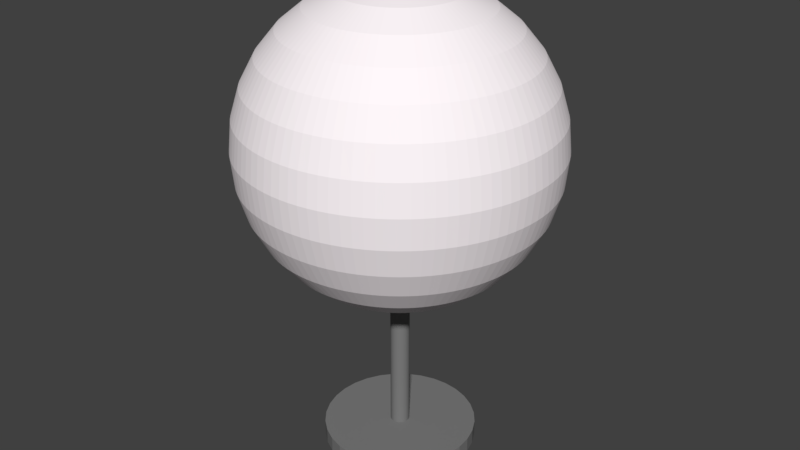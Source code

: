 # Source: light_fixture2.blend  (saved by Blender 2.78.0; exported with 4.5.12 LTS)
import bpy
from mathutils import Matrix  # noqa: F401  (used for matrix-valued properties, if any)

bpy.ops.wm.read_factory_settings(use_empty=True)
scene = bpy.context.scene
scene.name = 'Scene'

# ---- collections
col_collection_1 = bpy.data.collections.new('Collection 1'); scene.collection.children.link(col_collection_1)

# ---- materials (node trees are filled in below, after node groups)
mat_lightfixture_metal = bpy.data.materials.new('lightfixture_metal')
mat_lightfixture_metal.alpha_threshold = 0.0
mat_lightfixture_metal.use_transparent_shadow = False
mat_lightfixture_metal.diffuse_color = (0.2079, 0.2079, 0.2079, 1.0)
mat_lightfixture_metal.specular_color = (1.0, 0.9626, 0.9335)
mat_lightfixture_metal.roughness = 0.5
mat_lightfixture_metal.specular_intensity = 0.5895
mat_lightfixture_metal.line_color = (0.0, 0.0, 0.0, 1.0)
mat_lightfixture_glass = bpy.data.materials.new('lightfixture_glass')
mat_lightfixture_glass.alpha_threshold = 0.0
mat_lightfixture_glass.use_transparent_shadow = False
mat_lightfixture_glass.diffuse_color = (1.0, 0.9335, 0.9626, 1.0)
mat_lightfixture_glass.roughness = 0.5
mat_lightfixture_glass.specular_intensity = 0.9895

# ---- material node trees

# ---- world
world_world = bpy.data.worlds.new('World'); scene.world = world_world
world_world.color = (0.05088, 0.05088, 0.05088)
world_world.use_sun_shadow = False
world_world.sun_shadow_jitter_overblur = 0.0
world_world.cycles.sampling_method = 'MANUAL'

# ---- meshes
me_cylinder_001 = bpy.data.meshes.new('Cylinder.001')
me_cylinder_001.from_pydata([(0.0, 1.0, -1.0), (0.0, 1.0, 1.0), (0.1951, 0.9808, -1.0), (0.1951, 0.9808, 1.0), (0.3827, 0.9239, -1.0), (0.3827, 0.9239, 1.0), (0.5556, 0.8315, -1.0), (0.5556, 0.8315, 1.0), (0.7071, 0.7071, -1.0), (0.7071, 0.7071, 1.0), (0.8315, 0.5556, -1.0), (0.8315, 0.5556, 1.0), (0.9239, 0.3827, -1.0), (0.9239, 0.3827, 1.0), (0.9808, 0.1951, -1.0), (0.9808, 0.1951, 1.0), (1.0, 7.55e-08, -1.0), (1.0, 7.55e-08, 1.0), (0.9808, -0.1951, -1.0), (0.9808, -0.1951, 1.0), (0.9239, -0.3827, -1.0), (0.9239, -0.3827, 1.0), (0.8315, -0.5556, -1.0), (0.8315, -0.5556, 1.0), (0.7071, -0.7071, -1.0), (0.7071, -0.7071, 1.0), (0.5556, -0.8315, -1.0), (0.5556, -0.8315, 1.0), (0.3827, -0.9239, -1.0), (0.3827, -0.9239, 1.0), (0.1951, -0.9808, -1.0), (0.1951, -0.9808, 1.0), (-3.258e-07, -1.0, -1.0), (-3.258e-07, -1.0, 1.0), (-0.1951, -0.9808, -1.0), (-0.1951, -0.9808, 1.0), (-0.3827, -0.9239, -1.0), (-0.3827, -0.9239, 1.0), (-0.5556, -0.8315, -1.0), (-0.5556, -0.8315, 1.0), (-0.7071, -0.7071, -1.0), (-0.7071, -0.7071, 1.0), (-0.8315, -0.5556, -1.0), (-0.8315, -0.5556, 1.0), (-0.9239, -0.3827, -1.0), (-0.9239, -0.3827, 1.0), (-0.9808, -0.1951, -1.0), (-0.9808, -0.1951, 1.0), (-1.0, 9.656e-07, -1.0), (-1.0, 9.656e-07, 1.0), (-0.9808, 0.1951, -1.0), (-0.9808, 0.1951, 1.0), (-0.9239, 0.3827, -1.0), (-0.9239, 0.3827, 1.0), (-0.8315, 0.5556, -1.0), (-0.8315, 0.5556, 1.0), (-0.7071, 0.7071, -1.0), (-0.7071, 0.7071, 1.0), (-0.5556, 0.8315, -1.0), (-0.5556, 0.8315, 1.0), (-0.3827, 0.9239, -1.0), (-0.3827, 0.9239, 1.0), (-0.1951, 0.9808, -1.0), (-0.1951, 0.9808, 1.0)], [], [(0, 1, 3, 2), (2, 3, 5, 4), (4, 5, 7, 6), (6, 7, 9, 8), (8, 9, 11, 10), (10, 11, 13, 12), (12, 13, 15, 14), (14, 15, 17, 16), (16, 17, 19, 18), (18, 19, 21, 20), (20, 21, 23, 22), (22, 23, 25, 24), (24, 25, 27, 26), (26, 27, 29, 28), (28, 29, 31, 30), (30, 31, 33, 32), (32, 33, 35, 34), (34, 35, 37, 36), (36, 37, 39, 38), (38, 39, 41, 40), (40, 41, 43, 42), (42, 43, 45, 44), (44, 45, 47, 46), (46, 47, 49, 48), (48, 49, 51, 50), (50, 51, 53, 52), (52, 53, 55, 54), (54, 55, 57, 56), (56, 57, 59, 58), (58, 59, 61, 60), (3, 1, 63, 61, 59, 57, 55, 53, 51, 49, 47, 45, 43, 41, 39, 37, 35, 33, 31, 29, 27, 25, 23, 21, 19, 17, 15, 13, 11, 9, 7, 5), (60, 61, 63, 62), (62, 63, 1, 0), (0, 2, 4, 6, 8, 10, 12, 14, 16, 18, 20, 22, 24, 26, 28, 30, 32, 34, 36, 38, 40, 42, 44, 46, 48, 50, 52, 54, 56, 58, 60, 62)])
me_cylinder_001.materials.append(mat_lightfixture_metal)
me_cylinder_001.use_remesh_preserve_volume = False
me_cylinder_001.use_remesh_preserve_attributes = False
me_cylinder_001.use_mirror_vertex_groups = False
me_cylinder_001.update()
me_cylinder = bpy.data.meshes.new('Cylinder')
me_cylinder.from_pydata([(0.0, 1.0, -1.0), (0.0, 1.0, 1.0), (0.1951, 0.9808, -1.0), (0.1951, 0.9808, 1.0), (0.3827, 0.9239, -1.0), (0.3827, 0.9239, 1.0), (0.5556, 0.8315, -1.0), (0.5556, 0.8315, 1.0), (0.7071, 0.7071, -1.0), (0.7071, 0.7071, 1.0), (0.8315, 0.5556, -1.0), (0.8315, 0.5556, 1.0), (0.9239, 0.3827, -1.0), (0.9239, 0.3827, 1.0), (0.9808, 0.1951, -1.0), (0.9808, 0.1951, 1.0), (1.0, 7.55e-08, -1.0), (1.0, 7.55e-08, 1.0), (0.9808, -0.1951, -1.0), (0.9808, -0.1951, 1.0), (0.9239, -0.3827, -1.0), (0.9239, -0.3827, 1.0), (0.8315, -0.5556, -1.0), (0.8315, -0.5556, 1.0), (0.7071, -0.7071, -1.0), (0.7071, -0.7071, 1.0), (0.5556, -0.8315, -1.0), (0.5556, -0.8315, 1.0), (0.3827, -0.9239, -1.0), (0.3827, -0.9239, 1.0), (0.1951, -0.9808, -1.0), (0.1951, -0.9808, 1.0), (-3.258e-07, -1.0, -1.0), (-3.258e-07, -1.0, 1.0), (-0.1951, -0.9808, -1.0), (-0.1951, -0.9808, 1.0), (-0.3827, -0.9239, -1.0), (-0.3827, -0.9239, 1.0), (-0.5556, -0.8315, -1.0), (-0.5556, -0.8315, 1.0), (-0.7071, -0.7071, -1.0), (-0.7071, -0.7071, 1.0), (-0.8315, -0.5556, -1.0), (-0.8315, -0.5556, 1.0), (-0.9239, -0.3827, -1.0), (-0.9239, -0.3827, 1.0), (-0.9808, -0.1951, -1.0), (-0.9808, -0.1951, 1.0), (-1.0, 9.656e-07, -1.0), (-1.0, 9.656e-07, 1.0), (-0.9808, 0.1951, -1.0), (-0.9808, 0.1951, 1.0), (-0.9239, 0.3827, -1.0), (-0.9239, 0.3827, 1.0), (-0.8315, 0.5556, -1.0), (-0.8315, 0.5556, 1.0), (-0.7071, 0.7071, -1.0), (-0.7071, 0.7071, 1.0), (-0.5556, 0.8315, -1.0), (-0.5556, 0.8315, 1.0), (-0.3827, 0.9239, -1.0), (-0.3827, 0.9239, 1.0), (-0.1951, 0.9808, -1.0), (-0.1951, 0.9808, 1.0)], [], [(0, 1, 3, 2), (2, 3, 5, 4), (4, 5, 7, 6), (6, 7, 9, 8), (8, 9, 11, 10), (10, 11, 13, 12), (12, 13, 15, 14), (14, 15, 17, 16), (16, 17, 19, 18), (18, 19, 21, 20), (20, 21, 23, 22), (22, 23, 25, 24), (24, 25, 27, 26), (26, 27, 29, 28), (28, 29, 31, 30), (30, 31, 33, 32), (32, 33, 35, 34), (34, 35, 37, 36), (36, 37, 39, 38), (38, 39, 41, 40), (40, 41, 43, 42), (42, 43, 45, 44), (44, 45, 47, 46), (46, 47, 49, 48), (48, 49, 51, 50), (50, 51, 53, 52), (52, 53, 55, 54), (54, 55, 57, 56), (56, 57, 59, 58), (58, 59, 61, 60), (3, 1, 63, 61, 59, 57, 55, 53, 51, 49, 47, 45, 43, 41, 39, 37, 35, 33, 31, 29, 27, 25, 23, 21, 19, 17, 15, 13, 11, 9, 7, 5), (60, 61, 63, 62), (62, 63, 1, 0), (0, 2, 4, 6, 8, 10, 12, 14, 16, 18, 20, 22, 24, 26, 28, 30, 32, 34, 36, 38, 40, 42, 44, 46, 48, 50, 52, 54, 56, 58, 60, 62)])
me_cylinder.materials.append(mat_lightfixture_metal)
me_cylinder.use_remesh_preserve_volume = False
me_cylinder.use_remesh_preserve_attributes = False
me_cylinder.use_mirror_vertex_groups = False
me_cylinder.update()
me_sphere_001 = bpy.data.meshes.new('Sphere.001')
me_sphere_001.from_pydata([(0.0, 0.3827, 0.9239), (0.0, 0.5556, -0.8315), (0.0, 0.3827, -0.9239), (0.01225, 0.1947, 0.9808), (0.02403, 0.3819, 0.9239), (0.03488, 0.5545, 0.8315), (0.0444, 0.7057, 0.7071), (0.05221, 0.8298, 0.5556), (0.05801, 0.9221, 0.3827), (0.06158, 0.9788, 0.1951), (0.06279, 0.998, 7.55e-08), (0.06158, 0.9788, -0.1951), (0.05801, 0.9221, -0.3827), (0.05221, 0.8298, -0.5556), (0.0444, 0.7057, -0.7071), (0.03488, 0.5545, -0.8315), (0.02403, 0.3819, -0.9239), (0.01225, 0.1947, -0.9808), (0.02445, 0.1936, 0.9808), (0.04796, 0.3797, 0.9239), (0.06963, 0.5512, 0.8315), (0.08862, 0.7015, 0.7071), (0.1042, 0.8249, 0.5556), (0.1158, 0.9166, 0.3827), (0.1229, 0.9731, 0.1951), (0.1253, 0.9921, 7.55e-08), (0.1229, 0.9731, -0.1951), (0.1158, 0.9166, -0.3827), (0.1042, 0.8249, -0.5556), (0.08862, 0.7015, -0.7071), (0.06963, 0.5512, -0.8315), (0.04796, 0.3797, -0.9239), (0.02445, 0.1936, -0.9808), (0.03656, 0.1916, 0.9808), (0.07171, 0.3759, 0.9239), (0.1041, 0.5457, 0.8315), (0.1325, 0.6946, 0.7071), (0.1558, 0.8167, 0.5556), (0.1731, 0.9075, 0.3827), (0.1838, 0.9634, 0.1951), (0.1874, 0.9823, 7.55e-08), (0.1838, 0.9634, -0.1951), (0.1731, 0.9075, -0.3827), (0.1558, 0.8167, -0.5556), (0.1325, 0.6946, -0.7071), (0.1041, 0.5457, -0.8315), (0.07171, 0.3759, -0.9239), (0.03656, 0.1916, -0.9808), (0.04852, 0.189, 0.9808), (0.09517, 0.3707, 0.9239), (0.1382, 0.5381, 0.8315), (0.1759, 0.6849, 0.7071), (0.2068, 0.8053, 0.5556), (0.2298, 0.8949, 0.3827), (0.2439, 0.95, 0.1951), (0.2487, 0.9686, 7.55e-08), (0.2439, 0.95, -0.1951), (0.2298, 0.8949, -0.3827), (0.2068, 0.8053, -0.5556), (0.1759, 0.6849, -0.7071), (0.1382, 0.5381, -0.8315), (0.09517, 0.3707, -0.9239), (0.04852, 0.189, -0.9808), (0.06029, 0.1855, 0.9808), (0.1183, 0.364, 0.9239), (0.1717, 0.5284, 0.8315), (0.2185, 0.6725, 0.7071), (0.2569, 0.7908, 0.5556), (0.2855, 0.8787, 0.3827), (0.3031, 0.9328, 0.1951), (0.309, 0.9511, 7.55e-08), (0.3031, 0.9328, -0.1951), (0.2855, 0.8787, -0.3827), (0.2569, 0.7908, -0.5556), (0.2185, 0.6725, -0.7071), (0.1717, 0.5284, -0.8315), (0.1183, 0.364, -0.9239), (0.06029, 0.1855, -0.9808), (0.07182, 0.1814, 0.9808), (0.1409, 0.3558, 0.9239), (0.2045, 0.5166, 0.8315), (0.2603, 0.6575, 0.7071), (0.3061, 0.7731, 0.5556), (0.3401, 0.859, 0.3827), (0.3611, 0.9119, 0.1951), (0.3681, 0.9298, 7.55e-08), (0.3611, 0.9119, -0.1951), (0.3401, 0.859, -0.3827), (0.3061, 0.7731, -0.5556), (0.2603, 0.6575, -0.7071), (0.2045, 0.5166, -0.8315), (0.1409, 0.3558, -0.9239), (0.07182, 0.1814, -0.9808), (0.08307, 0.1765, 0.9808), (0.1629, 0.3463, 0.9239), (0.2366, 0.5027, 0.8315), (0.3011, 0.6398, 0.7071), (0.354, 0.7523, 0.5556), (0.3934, 0.836, 0.3827), (0.4176, 0.8874, 0.1951), (0.4258, 0.9048, 7.55e-08), (0.4176, 0.8874, -0.1951), (0.3934, 0.836, -0.3827), (0.354, 0.7523, -0.5556), (0.3011, 0.6398, -0.7071), (0.2366, 0.5027, -0.8315), (0.1629, 0.3463, -0.9239), (0.08307, 0.1765, -0.9808), (0.09399, 0.171, 0.9808), (0.1844, 0.3353, 0.9239), (0.2676, 0.4868, 0.8315), (0.3407, 0.6196, 0.7071), (0.4006, 0.7286, 0.5556), (0.4451, 0.8096, 0.3827), (0.4725, 0.8595, 0.1951), (0.4818, 0.8763, 7.55e-08), (0.4725, 0.8595, -0.1951), (0.4451, 0.8096, -0.3827), (0.4006, 0.7286, -0.5556), (0.3407, 0.6196, -0.7071), (0.2676, 0.4868, -0.8315), (0.1844, 0.3353, -0.9239), (0.09399, 0.171, -0.9808), (0.1045, 0.1647, 0.9808), (0.2051, 0.3231, 0.9239), (0.2977, 0.4691, 0.8315), (0.3789, 0.597, 0.7071), (0.4455, 0.702, 0.5556), (0.495, 0.7801, 0.3827), (0.5255, 0.8281, 0.1951), (0.5358, 0.8443, 7.55e-08), (0.5255, 0.8281, -0.1951), (0.495, 0.7801, -0.3827), (0.4455, 0.702, -0.5556), (0.3789, 0.597, -0.7071), (0.2977, 0.4691, -0.8315), (0.2051, 0.3231, -0.9239), (0.1045, 0.1647, -0.9808), (0.1147, 0.1578, 0.9808), (0.2249, 0.3096, 0.9239), (0.3266, 0.4495, 0.8315), (0.4156, 0.5721, 0.7071), (0.4887, 0.6727, 0.5556), (0.543, 0.7474, 0.3827), (0.5765, 0.7935, 0.1951), (0.5878, 0.809, 7.55e-08), (0.5765, 0.7935, -0.1951), (0.543, 0.7474, -0.3827), (0.4887, 0.6727, -0.5556), (0.4156, 0.5721, -0.7071), (0.3266, 0.4495, -0.8315), (0.2249, 0.3096, -0.9239), (0.1147, 0.1578, -0.9808), (0.1244, 0.1503, 0.9808), (0.2439, 0.2949, 0.9239), (0.3541, 0.4281, 0.8315), (0.4507, 0.5448, 0.7071), (0.53, 0.6407, 0.5556), (0.5889, 0.7119, 0.3827), (0.6252, 0.7557, 0.1951), (0.6374, 0.7705, 7.55e-08), (0.6252, 0.7557, -0.1951), (0.5889, 0.7119, -0.3827), (0.53, 0.6407, -0.5556), (0.4507, 0.5448, -0.7071), (0.3541, 0.4281, -0.8315), (0.2439, 0.2949, -0.9239), (0.1244, 0.1503, -0.9808), (0.1335, 0.1422, 0.9808), (0.262, 0.279, 0.9239), (0.3803, 0.405, 0.8315), (0.484, 0.5155, 0.7071), (0.5692, 0.6061, 0.5556), (0.6324, 0.6735, 0.3827), (0.6714, 0.715, 0.1951), (0.6845, 0.729, 7.55e-08), (0.6714, 0.715, -0.1951), (0.6324, 0.6735, -0.3827), (0.5692, 0.6061, -0.5556), (0.484, 0.5155, -0.7071), (0.3803, 0.405, -0.8315), (0.262, 0.279, -0.9239), (0.1335, 0.1422, -0.9808), (0.1422, 0.1335, 0.9808), (0.279, 0.262, 0.9239), (0.405, 0.3803, 0.8315), (0.5155, 0.484, 0.7071), (0.6061, 0.5692, 0.5556), (0.6735, 0.6324, 0.3827), (0.715, 0.6714, 0.1951), (0.729, 0.6845, 7.55e-08), (0.715, 0.6714, -0.1951), (0.6735, 0.6324, -0.3827), (0.6061, 0.5692, -0.5556), (0.5155, 0.484, -0.7071), (0.405, 0.3803, -0.8315), (0.279, 0.262, -0.9239), (0.1422, 0.1335, -0.9808), (0.1503, 0.1244, 0.9808), (0.2949, 0.2439, 0.9239), (0.4281, 0.3541, 0.8315), (0.5448, 0.4507, 0.7071), (0.6407, 0.53, 0.5556), (0.7119, 0.5889, 0.3827), (0.7557, 0.6252, 0.1951), (0.7705, 0.6374, 7.55e-08), (0.7557, 0.6252, -0.1951), (0.7119, 0.5889, -0.3827), (0.6407, 0.53, -0.5556), (0.5448, 0.4507, -0.7071), (0.4281, 0.3541, -0.8315), (0.2949, 0.2439, -0.9239), (0.1503, 0.1244, -0.9808), (0.1578, 0.1147, 0.9808), (0.3096, 0.2249, 0.9239), (0.4495, 0.3266, 0.8315), (0.5721, 0.4156, 0.7071), (0.6727, 0.4887, 0.5556), (0.7474, 0.543, 0.3827), (0.7935, 0.5765, 0.1951), (0.809, 0.5878, 7.55e-08), (0.7935, 0.5765, -0.1951), (0.7474, 0.543, -0.3827), (0.6727, 0.4887, -0.5556), (0.5721, 0.4156, -0.7071), (0.4495, 0.3266, -0.8315), (0.3096, 0.2249, -0.9239), (0.1578, 0.1147, -0.9808), (0.1647, 0.1045, 0.9808), (0.3231, 0.2051, 0.9239), (0.4691, 0.2977, 0.8315), (0.597, 0.3789, 0.7071), (0.702, 0.4455, 0.5556), (0.7801, 0.495, 0.3827), (0.8281, 0.5255, 0.1951), (0.8443, 0.5358, 7.55e-08), (0.8281, 0.5255, -0.1951), (0.7801, 0.495, -0.3827), (0.702, 0.4455, -0.5556), (0.597, 0.3789, -0.7071), (0.4691, 0.2977, -0.8315), (0.3231, 0.2051, -0.9239), (0.1647, 0.1045, -0.9808), (0.0, -3.258e-07, -1.0), (0.171, 0.09399, 0.9808), (0.3353, 0.1844, 0.9239), (0.4869, 0.2676, 0.8315), (0.6196, 0.3407, 0.7071), (0.7286, 0.4006, 0.5556), (0.8096, 0.4451, 0.3827), (0.8595, 0.4725, 0.1951), (0.8763, 0.4818, 7.55e-08), (0.8595, 0.4725, -0.1951), (0.8096, 0.4451, -0.3827), (0.7286, 0.4006, -0.5556), (0.6196, 0.3407, -0.7071), (0.4869, 0.2676, -0.8315), (0.3353, 0.1844, -0.9239), (0.171, 0.09399, -0.9808), (0.1765, 0.08307, 0.9808), (0.3463, 0.1629, 0.9239), (0.5027, 0.2366, 0.8315), (0.6398, 0.3011, 0.7071), (0.7523, 0.354, 0.5556), (0.836, 0.3934, 0.3827), (0.8874, 0.4176, 0.1951), (0.9048, 0.4258, 7.55e-08), (0.8874, 0.4176, -0.1951), (0.836, 0.3934, -0.3827), (0.7523, 0.354, -0.5556), (0.6398, 0.3011, -0.7071), (0.5027, 0.2366, -0.8315), (0.3463, 0.1629, -0.9239), (0.1765, 0.08307, -0.9808), (0.1814, 0.07182, 0.9808), (0.3558, 0.1409, 0.9239), (0.5166, 0.2045, 0.8315), (0.6575, 0.2603, 0.7071), (0.7731, 0.3061, 0.5556), (0.859, 0.3401, 0.3827), (0.9119, 0.3611, 0.1951), (0.9298, 0.3681, 7.55e-08), (0.9119, 0.3611, -0.1951), (0.859, 0.3401, -0.3827), (0.7731, 0.3061, -0.5556), (0.6575, 0.2603, -0.7071), (0.5166, 0.2045, -0.8315), (0.3558, 0.1409, -0.9239), (0.1814, 0.07182, -0.9808), (0.1855, 0.06029, 0.9808), (0.364, 0.1183, 0.9239), (0.5284, 0.1717, 0.8315), (0.6725, 0.2185, 0.7071), (0.7908, 0.2569, 0.5556), (0.8787, 0.2855, 0.3827), (0.9328, 0.3031, 0.1951), (0.9511, 0.309, 7.55e-08), (0.9328, 0.3031, -0.1951), (0.8787, 0.2855, -0.3827), (0.7908, 0.2569, -0.5556), (0.6725, 0.2185, -0.7071), (0.5284, 0.1717, -0.8315), (0.364, 0.1183, -0.9239), (0.1855, 0.06029, -0.9808), (0.189, 0.04852, 0.9808), (0.3707, 0.09517, 0.9239), (0.5381, 0.1382, 0.8315), (0.6849, 0.1759, 0.7071), (0.8053, 0.2068, 0.5556), (0.8949, 0.2298, 0.3827), (0.95, 0.2439, 0.1951), (0.9686, 0.2487, 7.55e-08), (0.95, 0.2439, -0.1951), (0.8949, 0.2298, -0.3827), (0.8053, 0.2068, -0.5556), (0.6849, 0.1759, -0.7071), (0.5381, 0.1382, -0.8315), (0.3707, 0.09517, -0.9239), (0.189, 0.04852, -0.9808), (0.1916, 0.03656, 0.9808), (0.3759, 0.07171, 0.9239), (0.5457, 0.1041, 0.8315), (0.6946, 0.1325, 0.7071), (0.8167, 0.1558, 0.5556), (0.9075, 0.1731, 0.3827), (0.9634, 0.1838, 0.1951), (0.9823, 0.1874, 7.55e-08), (0.9634, 0.1838, -0.1951), (0.9075, 0.1731, -0.3827), (0.8167, 0.1558, -0.5556), (0.6946, 0.1325, -0.7071), (0.5457, 0.1041, -0.8315), (0.3759, 0.07171, -0.9239), (0.1916, 0.03656, -0.9808), (0.1936, 0.02445, 0.9808), (0.3797, 0.04796, 0.9239), (0.5512, 0.06963, 0.8315), (0.7015, 0.08862, 0.7071), (0.8249, 0.1042, 0.5556), (0.9166, 0.1158, 0.3827), (0.9731, 0.1229, 0.1951), (0.9921, 0.1253, 7.55e-08), (0.9731, 0.1229, -0.1951), (0.9166, 0.1158, -0.3827), (0.8249, 0.1042, -0.5556), (0.7015, 0.08862, -0.7071), (0.5512, 0.06963, -0.8315), (0.3797, 0.04796, -0.9239), (0.1936, 0.02445, -0.9808), (0.1947, 0.01225, 0.9808), (0.3819, 0.02403, 0.9239), (0.5545, 0.03488, 0.8315), (0.7057, 0.0444, 0.7071), (0.8298, 0.05221, 0.5556), (0.9221, 0.05801, 0.3827), (0.9788, 0.06158, 0.1951), (0.998, 0.06279, 7.55e-08), (0.9788, 0.06158, -0.1951), (0.9221, 0.05801, -0.3827), (0.8298, 0.05221, -0.5556), (0.7057, 0.0444, -0.7071), (0.5545, 0.03488, -0.8315), (0.3819, 0.02403, -0.9239), (0.1947, 0.01225, -0.9808), (0.1951, -2.959e-07, 0.9808), (0.3827, -3.564e-07, 0.9239), (0.5556, -3.247e-07, 0.8315), (0.7071, -2.093e-07, 0.7071), (0.8315, -1.869e-07, 0.5556), (0.9239, -2.018e-07, 0.3827), (0.9808, -1.832e-07, 0.1951), (1.0, -9.75e-08, 7.55e-08), (0.9808, -2.502e-07, -0.1951), (0.9239, -2.614e-07, -0.3827), (0.8315, -1.869e-07, -0.5556), (0.7071, -2.093e-07, -0.7071), (0.5556, -3.471e-07, -0.8315), (0.3827, -3.192e-07, -0.9239), (0.1951, -2.903e-07, -0.9808), (0.1947, -0.01225, 0.9808), (0.3819, -0.02403, 0.9239), (0.5545, -0.03488, 0.8315), (0.7057, -0.0444, 0.7071), (0.8298, -0.05221, 0.5556), (0.9221, -0.05801, 0.3827), (0.9788, -0.06158, 0.1951), (0.998, -0.06279, 7.55e-08), (0.9788, -0.06158, -0.1951), (0.9221, -0.05801, -0.3827), (0.8298, -0.05221, -0.5556), (0.7057, -0.0444, -0.7071), (0.5545, -0.03488, -0.8315), (0.3819, -0.02403, -0.9239), (0.1947, -0.01225, -0.9808), (0.1936, -0.02445, 0.9808), (0.3797, -0.04796, 0.9239), (0.5512, -0.06963, 0.8315), (0.7015, -0.08862, 0.7071), (0.8249, -0.1042, 0.5556), (0.9166, -0.1158, 0.3827), (0.9731, -0.1229, 0.1951), (0.9921, -0.1253, 7.55e-08), (0.9731, -0.1229, -0.1951), (0.9166, -0.1158, -0.3827), (0.8249, -0.1042, -0.5556), (0.7015, -0.08862, -0.7071), (0.5512, -0.06963, -0.8315), (0.3797, -0.04796, -0.9239), (0.1936, -0.02445, -0.9808), (0.1916, -0.03656, 0.9808), (0.3759, -0.07171, 0.9239), (0.5457, -0.1041, 0.8315), (0.6946, -0.1325, 0.7071), (0.8167, -0.1558, 0.5556), (0.9075, -0.1731, 0.3827), (0.9634, -0.1838, 0.1951), (0.9823, -0.1874, 7.55e-08), (0.9634, -0.1838, -0.1951), (0.9075, -0.1731, -0.3827), (0.8167, -0.1558, -0.5556), (0.6946, -0.1325, -0.7071), (0.5457, -0.1041, -0.8315), (0.3759, -0.07171, -0.9239), (0.1916, -0.03656, -0.9808), (0.189, -0.04852, 0.9808), (0.3707, -0.09517, 0.9239), (0.5381, -0.1382, 0.8315), (0.6849, -0.1759, 0.7071), (0.8053, -0.2068, 0.5556), (0.8949, -0.2298, 0.3827), (0.95, -0.2439, 0.1951), (0.9686, -0.2487, 7.55e-08), (0.95, -0.2439, -0.1951), (0.8949, -0.2298, -0.3827), (0.8053, -0.2068, -0.5556), (0.6849, -0.1759, -0.7071), (0.5381, -0.1382, -0.8315), (0.3707, -0.09517, -0.9239), (0.189, -0.04852, -0.9808), (0.1855, -0.06029, 0.9808), (0.364, -0.1183, 0.9239), (0.5284, -0.1717, 0.8315), (0.6725, -0.2185, 0.7071), (0.7908, -0.2569, 0.5556), (0.8787, -0.2855, 0.3827), (0.9328, -0.3031, 0.1951), (0.9511, -0.309, 7.55e-08), (0.9328, -0.3031, -0.1951), (0.8787, -0.2855, -0.3827), (0.7908, -0.2569, -0.5556), (0.6725, -0.2185, -0.7071), (0.5284, -0.1717, -0.8315), (0.364, -0.1183, -0.9239), (0.1855, -0.06029, -0.9808), (0.1814, -0.07182, 0.9808), (0.3558, -0.1409, 0.9239), (0.5166, -0.2045, 0.8315), (0.6575, -0.2603, 0.7071), (0.7731, -0.3061, 0.5556), (0.859, -0.3401, 0.3827), (0.9119, -0.3611, 0.1951), (0.9298, -0.3681, 7.55e-08), (0.9119, -0.3611, -0.1951), (0.859, -0.3401, -0.3827), (0.7731, -0.3061, -0.5556), (0.6575, -0.2603, -0.7071), (0.5166, -0.2045, -0.8315), (0.3558, -0.1409, -0.9239), (0.1814, -0.07182, -0.9808), (0.1765, -0.08307, 0.9808), (0.3463, -0.1629, 0.9239), (0.5027, -0.2366, 0.8315), (0.6398, -0.3011, 0.7071), (0.7523, -0.354, 0.5556), (0.836, -0.3934, 0.3827), (0.8874, -0.4176, 0.1951), (0.9048, -0.4258, 7.55e-08), (0.8874, -0.4176, -0.1951), (0.836, -0.3934, -0.3827), (0.7523, -0.354, -0.5556), (0.6398, -0.3011, -0.7071), (0.5027, -0.2366, -0.8315), (0.3463, -0.1629, -0.9239), (0.1765, -0.08307, -0.9808), (0.171, -0.09399, 0.9808), (0.3353, -0.1844, 0.9239), (0.4869, -0.2676, 0.8315), (0.6196, -0.3407, 0.7071), (0.7286, -0.4006, 0.5556), (0.8096, -0.4451, 0.3827), (0.8595, -0.4725, 0.1951), (0.8763, -0.4818, 7.55e-08), (0.8595, -0.4725, -0.1951), (0.8096, -0.4451, -0.3827), (0.7286, -0.4006, -0.5556), (0.6196, -0.3407, -0.7071), (0.4868, -0.2676, -0.8315), (0.3353, -0.1844, -0.9239), (0.171, -0.09399, -0.9808), (0.1647, -0.1045, 0.9808), (0.3231, -0.2051, 0.9239), (0.4691, -0.2977, 0.8315), (0.597, -0.3789, 0.7071), (0.702, -0.4455, 0.5556), (0.7801, -0.495, 0.3827), (0.8281, -0.5255, 0.1951), (0.8443, -0.5358, 7.55e-08), (0.8281, -0.5255, -0.1951), (0.7801, -0.495, -0.3827), (0.702, -0.4455, -0.5556), (0.597, -0.3789, -0.7071), (0.4691, -0.2977, -0.8315), (0.3231, -0.2051, -0.9239), (0.1647, -0.1045, -0.9808), (0.1578, -0.1147, 0.9808), (0.3096, -0.2249, 0.9239), (0.4495, -0.3266, 0.8315), (0.5721, -0.4156, 0.7071), (0.6727, -0.4887, 0.5556), (0.7474, -0.543, 0.3827), (0.7935, -0.5765, 0.1951), (0.809, -0.5878, 7.55e-08), (0.7935, -0.5765, -0.1951), (0.7474, -0.543, -0.3827), (0.6727, -0.4887, -0.5556), (0.5721, -0.4156, -0.7071), (0.4495, -0.3266, -0.8315), (0.3096, -0.2249, -0.9239), (0.1578, -0.1147, -0.9808), (0.1503, -0.1244, 0.9808), (0.2949, -0.2439, 0.9239), (0.4281, -0.3541, 0.8315), (0.5448, -0.4507, 0.7071), (0.6407, -0.53, 0.5556), (0.7119, -0.5889, 0.3827), (0.7557, -0.6252, 0.1951), (0.7705, -0.6374, 7.55e-08), (0.7557, -0.6252, -0.1951), (0.7119, -0.5889, -0.3827), (0.6407, -0.53, -0.5556), (0.5448, -0.4507, -0.7071), (0.4281, -0.3541, -0.8315), (0.2949, -0.2439, -0.9239), (0.1503, -0.1244, -0.9808), (0.1422, -0.1335, 0.9808), (0.279, -0.262, 0.9239), (0.405, -0.3803, 0.8315), (0.5155, -0.484, 0.7071), (0.6061, -0.5692, 0.5556), (0.6735, -0.6324, 0.3827), (0.715, -0.6714, 0.1951), (0.729, -0.6845, 7.55e-08), (0.715, -0.6714, -0.1951), (0.6735, -0.6324, -0.3827), (0.6061, -0.5692, -0.5556), (0.5155, -0.484, -0.7071), (0.405, -0.3803, -0.8315), (0.279, -0.262, -0.9239), (0.1422, -0.1335, -0.9808), (0.1335, -0.1422, 0.9808), (0.262, -0.279, 0.9239), (0.3803, -0.405, 0.8315), (0.484, -0.5155, 0.7071), (0.5692, -0.6061, 0.5556), (0.6324, -0.6735, 0.3827), (0.6714, -0.715, 0.1951), (0.6845, -0.729, 7.55e-08), (0.6714, -0.715, -0.1951), (0.6324, -0.6735, -0.3827), (0.5692, -0.6061, -0.5556), (0.484, -0.5155, -0.7071), (0.3803, -0.405, -0.8315), (0.262, -0.279, -0.9239), (0.1335, -0.1422, -0.9808), (0.1244, -0.1503, 0.9808), (0.2439, -0.2949, 0.9239), (0.3541, -0.4281, 0.8315), (0.4507, -0.5448, 0.7071), (0.53, -0.6407, 0.5556), (0.5889, -0.7119, 0.3827), (0.6252, -0.7557, 0.1951), (0.6374, -0.7705, 7.55e-08), (0.6252, -0.7557, -0.1951), (0.5889, -0.7119, -0.3827), (0.53, -0.6407, -0.5556), (0.4507, -0.5448, -0.7071), (0.3541, -0.4281, -0.8315), (0.2439, -0.2949, -0.9239), (0.1244, -0.1503, -0.9808), (0.1147, -0.1578, 0.9808), (0.2249, -0.3096, 0.9239), (0.3266, -0.4495, 0.8315), (0.4156, -0.5721, 0.7071), (0.4887, -0.6727, 0.5556), (0.543, -0.7474, 0.3827), (0.5765, -0.7935, 0.1951), (0.5878, -0.809, 7.55e-08), (0.5765, -0.7935, -0.1951), (0.543, -0.7474, -0.3827), (0.4887, -0.6727, -0.5556), (0.4156, -0.5721, -0.7071), (0.3266, -0.4495, -0.8315), (0.2249, -0.3096, -0.9239), (0.1147, -0.1578, -0.9808), (0.1045, -0.1647, 0.9808), (0.2051, -0.3231, 0.9239), (0.2977, -0.4691, 0.8315), (0.3789, -0.597, 0.7071), (0.4455, -0.702, 0.5556), (0.495, -0.7801, 0.3827), (0.5255, -0.8281, 0.1951), (0.5358, -0.8443, 7.55e-08), (0.5255, -0.8281, -0.1951), (0.495, -0.7801, -0.3827), (0.4455, -0.702, -0.5556), (0.3789, -0.597, -0.7071), (0.2977, -0.4691, -0.8315), (0.2051, -0.3231, -0.9239), (0.1045, -0.1647, -0.9808), (0.09399, -0.171, 0.9808), (0.1844, -0.3353, 0.9239), (0.2676, -0.4869, 0.8315), (0.3407, -0.6196, 0.7071), (0.4006, -0.7286, 0.5556), (0.4451, -0.8096, 0.3827), (0.4725, -0.8595, 0.1951), (0.4818, -0.8763, 7.55e-08), (0.4725, -0.8595, -0.1951), (0.4451, -0.8096, -0.3827), (0.4006, -0.7286, -0.5556), (0.3407, -0.6196, -0.7071), (0.2676, -0.4869, -0.8315), (0.1844, -0.3353, -0.9239), (0.09399, -0.171, -0.9808), (0.08307, -0.1765, 0.9808), (0.1629, -0.3463, 0.9239), (0.2366, -0.5027, 0.8315), (0.3011, -0.6398, 0.7071), (0.354, -0.7523, 0.5556), (0.3934, -0.836, 0.3827), (0.4176, -0.8874, 0.1951), (0.4258, -0.9048, 7.55e-08), (0.4176, -0.8874, -0.1951), (0.3934, -0.836, -0.3827), (0.354, -0.7523, -0.5556), (0.3011, -0.6398, -0.7071), (0.2366, -0.5027, -0.8315), (0.1629, -0.3463, -0.9239), (0.08307, -0.1765, -0.9808), (0.07182, -0.1814, 0.9808), (0.1409, -0.3558, 0.9239), (0.2045, -0.5166, 0.8315), (0.2603, -0.6575, 0.7071), (0.3061, -0.7731, 0.5556), (0.3401, -0.859, 0.3827), (0.3611, -0.9119, 0.1951), (0.3681, -0.9298, 7.55e-08), (0.3611, -0.9119, -0.1951), (0.3401, -0.859, -0.3827), (0.3061, -0.7731, -0.5556), (0.2603, -0.6575, -0.7071), (0.2045, -0.5166, -0.8315), (0.1409, -0.3558, -0.9239), (0.07182, -0.1814, -0.9808), (0.06029, -0.1855, 0.9808), (0.1183, -0.364, 0.9239), (0.1717, -0.5284, 0.8315), (0.2185, -0.6725, 0.7071), (0.2569, -0.7908, 0.5556), (0.2855, -0.8787, 0.3827), (0.3031, -0.9328, 0.1951), (0.309, -0.9511, 7.55e-08), (0.3031, -0.9328, -0.1951), (0.2855, -0.8787, -0.3827), (0.2569, -0.7908, -0.5556), (0.2185, -0.6725, -0.7071), (0.1717, -0.5284, -0.8315), (0.1183, -0.364, -0.9239), (0.06029, -0.1855, -0.9808), (0.04852, -0.189, 0.9808), (0.09517, -0.3707, 0.9239), (0.1382, -0.5381, 0.8315), (0.1759, -0.6849, 0.7071), (0.2068, -0.8053, 0.5556), (0.2298, -0.8949, 0.3827), (0.2439, -0.95, 0.1951), (0.2487, -0.9686, 7.55e-08), (0.2439, -0.95, -0.1951), (0.2298, -0.8949, -0.3827), (0.2068, -0.8053, -0.5556), (0.1759, -0.6849, -0.7071), (0.1382, -0.5381, -0.8315), (0.09517, -0.3707, -0.9239), (0.04852, -0.189, -0.9808), (0.03656, -0.1916, 0.9808), (0.07171, -0.3759, 0.9239), (0.1041, -0.5457, 0.8315), (0.1325, -0.6946, 0.7071), (0.1558, -0.8167, 0.5556), (0.1731, -0.9075, 0.3827), (0.1838, -0.9634, 0.1951), (0.1874, -0.9823, 7.55e-08), (0.1838, -0.9634, -0.1951), (0.1731, -0.9075, -0.3827), (0.1558, -0.8167, -0.5556), (0.1325, -0.6946, -0.7071), (0.1041, -0.5457, -0.8315), (0.07171, -0.3759, -0.9239), (0.03656, -0.1916, -0.9808), (0.02445, -0.1936, 0.9808), (0.04796, -0.3797, 0.9239), (0.06963, -0.5512, 0.8315), (0.08862, -0.7015, 0.7071), (0.1042, -0.8249, 0.5556), (0.1158, -0.9166, 0.3827), (0.1229, -0.9731, 0.1951), (0.1253, -0.9921, 7.55e-08), (0.1229, -0.9731, -0.1951), (0.1158, -0.9166, -0.3827), (0.1042, -0.8249, -0.5556), (0.08862, -0.7015, -0.7071), (0.06963, -0.5512, -0.8315), (0.04796, -0.3797, -0.9239), (0.02445, -0.1936, -0.9808), (0.01225, -0.1947, 0.9808), (0.02403, -0.3819, 0.9239), (0.03488, -0.5545, 0.8315), (0.0444, -0.7057, 0.7071), (0.05221, -0.8298, 0.5556), (0.05801, -0.9221, 0.3827), (0.06158, -0.9788, 0.1951), (0.06279, -0.998, 7.55e-08), (0.06158, -0.9788, -0.1951), (0.05801, -0.9221, -0.3827), (0.05221, -0.8298, -0.5556), (0.0444, -0.7057, -0.7071), (0.03488, -0.5545, -0.8315), (0.02403, -0.3819, -0.9239), (0.01225, -0.1947, -0.9808), (2.419e-08, -0.1951, 0.9808), (2.046e-08, -0.3827, 0.9239), (6.516e-08, -0.5556, 0.8315), (1.359e-07, -0.7071, 0.7071), (1.024e-07, -0.8315, 0.5556), (7.634e-08, -0.9239, 0.3827), (-1.062e-07, -0.9808, 0.1951), (1.918e-07, -1.0, 7.55e-08), (-1.211e-07, -0.9808, -0.1951), (-3.542e-08, -0.9239, -0.3827), (1.024e-07, -0.8315, -0.5556), (1.359e-07, -0.7071, -0.7071), (-2.424e-08, -0.5556, -0.8315), (4.84e-08, -0.3827, -0.9239), (3.257e-08, -0.1951, -0.9808), (-0.01225, -0.1947, 0.9808), (-0.02403, -0.3819, 0.9239), (-0.03488, -0.5545, 0.8315), (-0.0444, -0.7057, 0.7071), (-0.05221, -0.8298, 0.5556), (-0.05801, -0.9221, 0.3827), (-0.06158, -0.9788, 0.1951), (-0.06279, -0.998, 7.55e-08), (-0.06158, -0.9788, -0.1951), (-0.05801, -0.9221, -0.3827), (-0.05221, -0.8298, -0.5556), (-0.0444, -0.7057, -0.7071), (-0.03488, -0.5545, -0.8315), (-0.02403, -0.3819, -0.9239), (-0.01225, -0.1947, -0.9808), (-0.02445, -0.1936, 0.9808), (-0.04796, -0.3797, 0.9239), (-0.06963, -0.5512, 0.8315), (-0.08862, -0.7015, 0.7071), (-0.1042, -0.8249, 0.5556), (-0.1158, -0.9166, 0.3827), (-0.1229, -0.9731, 0.1951), (-0.1253, -0.9921, 7.55e-08), (-0.1229, -0.9731, -0.1951), (-0.1158, -0.9166, -0.3827), (-0.1042, -0.8249, -0.5556), (-0.08862, -0.7015, -0.7071), (-0.06963, -0.5512, -0.8315), (-0.04796, -0.3797, -0.9239), (-0.02445, -0.1936, -0.9808), (-0.03656, -0.1916, 0.9808), (-0.07171, -0.3759, 0.9239), (-0.1041, -0.5457, 0.8315), (-0.1325, -0.6946, 0.7071), (-0.1558, -0.8167, 0.5556), (-0.1731, -0.9075, 0.3827), (-0.1838, -0.9634, 0.1951), (-0.1874, -0.9823, 7.55e-08), (-0.1838, -0.9634, -0.1951), (-0.1731, -0.9075, -0.3827), (-0.1558, -0.8167, -0.5556), (-0.1325, -0.6946, -0.7071), (-0.1041, -0.5457, -0.8315), (-0.07171, -0.3759, -0.9239), (-0.03656, -0.1916, -0.9808), (-0.04852, -0.189, 0.9808), (-0.09517, -0.3707, 0.9239), (-0.1382, -0.5381, 0.8315), (-0.1759, -0.6849, 0.7071), (-0.2068, -0.8053, 0.5556), (-0.2298, -0.8949, 0.3827), (-0.2439, -0.95, 0.1951), (-0.2487, -0.9686, 7.55e-08), (-0.2439, -0.95, -0.1951), (-0.2298, -0.8949, -0.3827), (-0.2068, -0.8053, -0.5556), (-0.1759, -0.6849, -0.7071), (-0.1382, -0.5381, -0.8315), (-0.09517, -0.3707, -0.9239), (-0.04852, -0.189, -0.9808), (-0.06029, -0.1855, 0.9808), (-0.1183, -0.364, 0.9239), (-0.1717, -0.5284, 0.8315), (-0.2185, -0.6725, 0.7071), (-0.2569, -0.7908, 0.5556), (-0.2855, -0.8787, 0.3827), (-0.3031, -0.9328, 0.1951), (-0.309, -0.9511, 7.55e-08), (-0.3031, -0.9328, -0.1951), (-0.2855, -0.8787, -0.3827), (-0.2569, -0.7908, -0.5556), (-0.2185, -0.6725, -0.7071), (-0.1717, -0.5284, -0.8315), (-0.1183, -0.364, -0.9239), (-0.06029, -0.1855, -0.9808), (-0.07182, -0.1814, 0.9808), (-0.1409, -0.3558, 0.9239), (-0.2045, -0.5166, 0.8315), (-0.2603, -0.6575, 0.7071), (-0.3061, -0.7731, 0.5556), (-0.3401, -0.859, 0.3827), (-0.3611, -0.9119, 0.1951), (-0.3681, -0.9298, 7.55e-08), (-0.3611, -0.9119, -0.1951), (-0.3401, -0.859, -0.3827), (-0.3061, -0.7731, -0.5556), (-0.2603, -0.6575, -0.7071), (-0.2045, -0.5166, -0.8315), (-0.1409, -0.3558, -0.9239), (-0.07182, -0.1814, -0.9808), (-0.08307, -0.1765, 0.9808), (-0.1629, -0.3463, 0.9239), (-0.2366, -0.5027, 0.8315), (-0.3011, -0.6398, 0.7071), (-0.354, -0.7523, 0.5556), (-0.3934, -0.836, 0.3827), (-0.4176, -0.8874, 0.1951), (-0.4258, -0.9048, 7.55e-08), (-0.4176, -0.8874, -0.1951), (-0.3934, -0.836, -0.3827), (-0.354, -0.7523, -0.5556), (-0.3011, -0.6398, -0.7071), (-0.2366, -0.5027, -0.8315), (-0.1629, -0.3463, -0.9239), (-0.08307, -0.1765, -0.9808), (-0.09399, -0.171, 0.9808), (-0.1844, -0.3353, 0.9239), (-0.2676, -0.4869, 0.8315), (-0.3407, -0.6196, 0.7071), (-0.4006, -0.7286, 0.5556), (-0.4451, -0.8096, 0.3827), (-0.4725, -0.8595, 0.1951), (-0.4818, -0.8763, 7.55e-08), (-0.4725, -0.8595, -0.1951), (-0.4451, -0.8096, -0.3827), (-0.4006, -0.7286, -0.5556), (-0.3407, -0.6196, -0.7071), (-0.2676, -0.4869, -0.8315), (-0.1844, -0.3353, -0.9239), (-0.09399, -0.171, -0.9808), (-0.1045, -0.1647, 0.9808), (-0.2051, -0.3231, 0.9239), (-0.2977, -0.4691, 0.8315), (-0.3789, -0.597, 0.7071), (-0.4455, -0.702, 0.5556), (-0.495, -0.7801, 0.3827), (-0.5255, -0.8281, 0.1951), (-0.5358, -0.8443, 7.55e-08), (-0.5255, -0.8281, -0.1951), (-0.495, -0.7801, -0.3827), (-0.4455, -0.702, -0.5556), (-0.3789, -0.597, -0.7071), (-0.2977, -0.4691, -0.8315), (-0.2051, -0.3231, -0.9239), (-0.1045, -0.1647, -0.9808), (-0.1147, -0.1578, 0.9808), (-0.2249, -0.3096, 0.9239), (-0.3266, -0.4495, 0.8315), (-0.4156, -0.5721, 0.7071), (-0.4887, -0.6727, 0.5556), (-0.543, -0.7474, 0.3827), (-0.5765, -0.7935, 0.1951), (-0.5878, -0.809, 7.55e-08), (-0.5765, -0.7935, -0.1951), (-0.543, -0.7474, -0.3827), (-0.4887, -0.6727, -0.5556), (-0.4156, -0.5721, -0.7071), (-0.3266, -0.4495, -0.8315), (-0.2249, -0.3096, -0.9239), (-0.1147, -0.1578, -0.9808), (-0.1244, -0.1503, 0.9808), (-0.2439, -0.2949, 0.9239), (-0.3541, -0.4281, 0.8315), (-0.4507, -0.5448, 0.7071), (-0.53, -0.6407, 0.5556), (-0.5889, -0.7119, 0.3827), (-0.6252, -0.7557, 0.1951), (-0.6374, -0.7705, 7.55e-08), (-0.6252, -0.7557, -0.1951), (-0.5889, -0.7119, -0.3827), (-0.53, -0.6407, -0.5556), (-0.4507, -0.5448, -0.7071), (-0.3541, -0.4281, -0.8315), (-0.2439, -0.2949, -0.9239), (-0.1244, -0.1503, -0.9808), (-0.1335, -0.1422, 0.9808), (-0.262, -0.279, 0.9239), (-0.3803, -0.405, 0.8315), (-0.484, -0.5155, 0.7071), (-0.5692, -0.6061, 0.5556), (-0.6324, -0.6735, 0.3827), (-0.6714, -0.715, 0.1951), (-0.6845, -0.729, 7.55e-08), (-0.6714, -0.715, -0.1951), (-0.6324, -0.6735, -0.3827), (-0.5692, -0.6061, -0.5556), (-0.484, -0.5155, -0.7071), (-0.3803, -0.405, -0.8315), (-0.262, -0.279, -0.9239), (-0.1335, -0.1422, -0.9808), (-2.375e-07, -5.489e-07, 1.0), (-0.1422, -0.1335, 0.9808), (-0.279, -0.262, 0.9239), (-0.405, -0.3803, 0.8315), (-0.5155, -0.484, 0.7071), (-0.6061, -0.5692, 0.5556), (-0.6735, -0.6324, 0.3827), (-0.715, -0.6714, 0.1951), (-0.729, -0.6845, 7.55e-08), (-0.715, -0.6714, -0.1951), (-0.6735, -0.6324, -0.3827), (-0.6061, -0.5692, -0.5556), (-0.5155, -0.484, -0.7071), (-0.405, -0.3803, -0.8315), (-0.279, -0.262, -0.9239), (-0.1422, -0.1335, -0.9808), (-0.1503, -0.1244, 0.9808), (-0.2949, -0.2439, 0.9239), (-0.4281, -0.3541, 0.8315), (-0.5448, -0.4507, 0.7071), (-0.6407, -0.53, 0.5556), (-0.7119, -0.5889, 0.3827), (-0.7557, -0.6252, 0.1951), (-0.7705, -0.6374, 7.55e-08), (-0.7557, -0.6252, -0.1951), (-0.7119, -0.5889, -0.3827), (-0.6407, -0.53, -0.5556), (-0.5448, -0.4507, -0.7071), (-0.4281, -0.3541, -0.8315), (-0.2949, -0.2439, -0.9239), (-0.1503, -0.1244, -0.9808), (-0.1578, -0.1147, 0.9808), (-0.3096, -0.2249, 0.9239), (-0.4495, -0.3266, 0.8315), (-0.5721, -0.4156, 0.7071), (-0.6727, -0.4887, 0.5556), (-0.7474, -0.543, 0.3827), (-0.7935, -0.5765, 0.1951), (-0.809, -0.5878, 7.55e-08), (-0.7935, -0.5765, -0.1951), (-0.7474, -0.543, -0.3827), (-0.6727, -0.4887, -0.5556), (-0.5721, -0.4156, -0.7071), (-0.4495, -0.3266, -0.8315), (-0.3096, -0.2249, -0.9239), (-0.1578, -0.1147, -0.9808), (-0.1647, -0.1045, 0.9808), (-0.3231, -0.2051, 0.9239), (-0.4691, -0.2977, 0.8315), (-0.597, -0.3789, 0.7071), (-0.702, -0.4455, 0.5556), (-0.7801, -0.495, 0.3827), (-0.8281, -0.5255, 0.1951), (-0.8443, -0.5358, 7.55e-08), (-0.8281, -0.5255, -0.1951), (-0.7801, -0.495, -0.3827), (-0.702, -0.4455, -0.5556), (-0.597, -0.3789, -0.7071), (-0.4691, -0.2977, -0.8315), (-0.3231, -0.2051, -0.9239), (-0.1647, -0.1045, -0.9808), (-0.171, -0.09399, 0.9808), (-0.3353, -0.1844, 0.9239), (-0.4868, -0.2676, 0.8315), (-0.6196, -0.3407, 0.7071), (-0.7286, -0.4006, 0.5556), (-0.8096, -0.4451, 0.3827), (-0.8595, -0.4725, 0.1951), (-0.8763, -0.4818, 7.55e-08), (-0.8595, -0.4725, -0.1951), (-0.8096, -0.4451, -0.3827), (-0.7286, -0.4006, -0.5556), (-0.6196, -0.3407, -0.7071), (-0.4868, -0.2676, -0.8315), (-0.3353, -0.1844, -0.9239), (-0.171, -0.09399, -0.9808), (-0.1765, -0.08307, 0.9808), (-0.3463, -0.1629, 0.9239), (-0.5027, -0.2366, 0.8315), (-0.6398, -0.3011, 0.7071), (-0.7523, -0.354, 0.5556), (-0.836, -0.3934, 0.3827), (-0.8874, -0.4176, 0.1951), (-0.9048, -0.4258, 7.55e-08), (-0.8874, -0.4176, -0.1951), (-0.836, -0.3934, -0.3827), (-0.7523, -0.354, -0.5556), (-0.6398, -0.3011, -0.7071), (-0.5027, -0.2366, -0.8315), (-0.3463, -0.1629, -0.9239), (-0.1765, -0.08307, -0.9808), (-0.1814, -0.07182, 0.9808), (-0.3558, -0.1409, 0.9239), (-0.5166, -0.2045, 0.8315), (-0.6575, -0.2603, 0.7071), (-0.7731, -0.3061, 0.5556), (-0.859, -0.3401, 0.3827), (-0.9119, -0.3611, 0.1951), (-0.9298, -0.3681, 7.55e-08), (-0.9119, -0.3611, -0.1951), (-0.859, -0.3401, -0.3827), (-0.7731, -0.3061, -0.5556), (-0.6575, -0.2603, -0.7071), (-0.5166, -0.2045, -0.8315), (-0.3558, -0.1409, -0.9239), (-0.1814, -0.07182, -0.9808), (-0.1855, -0.06029, 0.9808), (-0.364, -0.1183, 0.9239), (-0.5284, -0.1717, 0.8315), (-0.6725, -0.2185, 0.7071), (-0.7908, -0.2569, 0.5556), (-0.8787, -0.2855, 0.3827), (-0.9328, -0.3031, 0.1951), (-0.9511, -0.309, 7.55e-08), (-0.9328, -0.3031, -0.1951), (-0.8787, -0.2855, -0.3827), (-0.7908, -0.2569, -0.5556), (-0.6725, -0.2185, -0.7071), (-0.5284, -0.1717, -0.8315), (-0.364, -0.1183, -0.9239), (-0.1855, -0.06029, -0.9808), (-0.189, -0.04852, 0.9808), (-0.3707, -0.09517, 0.9239), (-0.5381, -0.1382, 0.8315), (-0.6849, -0.1759, 0.7071), (-0.8053, -0.2068, 0.5556), (-0.8949, -0.2298, 0.3827), (-0.95, -0.2439, 0.1951), (-0.9686, -0.2487, 7.55e-08), (-0.95, -0.2439, -0.1951), (-0.8949, -0.2298, -0.3827), (-0.8053, -0.2068, -0.5556), (-0.6849, -0.1759, -0.7071), (-0.5381, -0.1382, -0.8315), (-0.3707, -0.09517, -0.9239), (-0.189, -0.04852, -0.9808), (-0.1916, -0.03656, 0.9808), (-0.3759, -0.07171, 0.9239), (-0.5457, -0.1041, 0.8315), (-0.6946, -0.1325, 0.7071), (-0.8167, -0.1558, 0.5556), (-0.9075, -0.1731, 0.3827), (-0.9634, -0.1838, 0.1951), (-0.9823, -0.1874, 7.55e-08), (-0.9634, -0.1838, -0.1951), (-0.9075, -0.1731, -0.3827), (-0.8167, -0.1558, -0.5556), (-0.6946, -0.1325, -0.7071), (-0.5457, -0.1041, -0.8315), (-0.3759, -0.07171, -0.9239), (-0.1916, -0.03656, -0.9808), (-0.1936, -0.02445, 0.9808), (-0.3797, -0.04796, 0.9239), (-0.5512, -0.06963, 0.8315), (-0.7015, -0.08862, 0.7071), (-0.8249, -0.1042, 0.5556), (-0.9166, -0.1158, 0.3827), (-0.9731, -0.1229, 0.1951), (-0.9921, -0.1253, 7.55e-08), (-0.9731, -0.1229, -0.1951), (-0.9166, -0.1158, -0.3827), (-0.8249, -0.1042, -0.5556), (-0.7015, -0.08862, -0.7071), (-0.5512, -0.06963, -0.8315), (-0.3797, -0.04796, -0.9239), (-0.1936, -0.02445, -0.9808), (-0.1947, -0.01225, 0.9808), (-0.3819, -0.02403, 0.9239), (-0.5545, -0.03488, 0.8315), (-0.7057, -0.0444, 0.7071), (-0.8298, -0.05221, 0.5556), (-0.9221, -0.05801, 0.3827), (-0.9788, -0.06158, 0.1951), (-0.998, -0.06279, 7.55e-08), (-0.9788, -0.06158, -0.1951), (-0.9221, -0.05801, -0.3827), (-0.8298, -0.05221, -0.5556), (-0.7057, -0.0444, -0.7071), (-0.5545, -0.03488, -0.8315), (-0.3819, -0.02403, -0.9239), (-0.1947, -0.01225, -0.9808), (-0.1951, -3.043e-07, 0.9808), (-0.3827, -3.173e-07, 0.9239), (-0.5556, -3.806e-07, 0.8315), (-0.7071, -3.136e-07, 0.7071), (-0.8315, -2.055e-07, 0.5556), (-0.9239, -2.8e-07, 0.3827), (-0.9808, -1.161e-07, 0.1951), (-1.0, -2.838e-07, 7.55e-08), (-0.9808, -1.459e-07, -0.1951), (-0.9239, -1.683e-07, -0.3827), (-0.8315, -2.055e-07, -0.5556), (-0.7071, -3.136e-07, -0.7071), (-0.5556, -2.987e-07, -0.8315), (-0.3827, -4.03e-07, -0.9239), (-0.1951, -3.229e-07, -0.9808), (-0.1947, 0.01225, 0.9808), (-0.3819, 0.02403, 0.9239), (-0.5545, 0.03488, 0.8315), (-0.7057, 0.0444, 0.7071), (-0.8298, 0.05221, 0.5556), (-0.9221, 0.05801, 0.3827), (-0.9788, 0.06158, 0.1951), (-0.998, 0.06279, 7.55e-08), (-0.9788, 0.06158, -0.1951), (-0.9221, 0.05801, -0.3827), (-0.8298, 0.05221, -0.5556), (-0.7057, 0.0444, -0.7071), (-0.5545, 0.03488, -0.8315), (-0.3819, 0.02403, -0.9239), (-0.1947, 0.01225, -0.9808), (-0.1936, 0.02445, 0.9808), (-0.3797, 0.04796, 0.9239), (-0.5512, 0.06963, 0.8315), (-0.7015, 0.08862, 0.7071), (-0.8249, 0.1042, 0.5556), (-0.9166, 0.1158, 0.3827), (-0.9731, 0.1229, 0.1951), (-0.9921, 0.1253, 7.55e-08), (-0.9731, 0.1229, -0.1951), (-0.9166, 0.1158, -0.3827), (-0.8249, 0.1042, -0.5556), (-0.7015, 0.08862, -0.7071), (-0.5512, 0.06963, -0.8315), (-0.3797, 0.04796, -0.9239), (-0.1936, 0.02445, -0.9808), (-0.1916, 0.03656, 0.9808), (-0.3759, 0.07171, 0.9239), (-0.5457, 0.1041, 0.8315), (-0.6946, 0.1325, 0.7071), (-0.8167, 0.1558, 0.5556), (-0.9075, 0.1731, 0.3827), (-0.9634, 0.1838, 0.1951), (-0.9823, 0.1874, 7.55e-08), (-0.9634, 0.1838, -0.1951), (-0.9075, 0.1731, -0.3827), (-0.8167, 0.1558, -0.5556), (-0.6946, 0.1325, -0.7071), (-0.5457, 0.1041, -0.8315), (-0.3759, 0.07171, -0.9239), (-0.1916, 0.03656, -0.9808), (-0.189, 0.04852, 0.9808), (-0.3707, 0.09517, 0.9239), (-0.5381, 0.1382, 0.8315), (-0.6849, 0.1758, 0.7071), (-0.8053, 0.2068, 0.5556), (-0.8949, 0.2298, 0.3827), (-0.95, 0.2439, 0.1951), (-0.9686, 0.2487, 7.55e-08), (-0.95, 0.2439, -0.1951), (-0.8949, 0.2298, -0.3827), (-0.8053, 0.2068, -0.5556), (-0.6849, 0.1758, -0.7071), (-0.5381, 0.1382, -0.8315), (-0.3707, 0.09517, -0.9239), (-0.189, 0.04852, -0.9808), (-0.1855, 0.06029, 0.9808), (-0.364, 0.1183, 0.9239), (-0.5284, 0.1717, 0.8315), (-0.6725, 0.2185, 0.7071), (-0.7908, 0.2569, 0.5556), (-0.8787, 0.2855, 0.3827), (-0.9328, 0.3031, 0.1951), (-0.9511, 0.309, 7.55e-08), (-0.9328, 0.3031, -0.1951), (-0.8787, 0.2855, -0.3827), (-0.7908, 0.2569, -0.5556), (-0.6725, 0.2185, -0.7071), (-0.5284, 0.1717, -0.8315), (-0.364, 0.1183, -0.9239), (-0.1855, 0.06029, -0.9808), (-0.1814, 0.07182, 0.9808), (-0.3558, 0.1409, 0.9239), (-0.5166, 0.2045, 0.8315), (-0.6575, 0.2603, 0.7071), (-0.7731, 0.3061, 0.5556), (-0.859, 0.3401, 0.3827), (-0.9119, 0.3611, 0.1951), (-0.9298, 0.3681, 7.55e-08), (-0.9119, 0.3611, -0.1951), (-0.859, 0.3401, -0.3827), (-0.7731, 0.3061, -0.5556), (-0.6575, 0.2603, -0.7071), (-0.5166, 0.2045, -0.8315), (-0.3558, 0.1409, -0.9239), (-0.1814, 0.07182, -0.9808), (-0.1765, 0.08307, 0.9808), (-0.3463, 0.1629, 0.9239), (-0.5027, 0.2365, 0.8315), (-0.6398, 0.3011, 0.7071), (-0.7523, 0.354, 0.5556), (-0.836, 0.3934, 0.3827), (-0.8874, 0.4176, 0.1951), (-0.9048, 0.4258, 7.55e-08), (-0.8874, 0.4176, -0.1951), (-0.836, 0.3934, -0.3827), (-0.7523, 0.354, -0.5556), (-0.6398, 0.3011, -0.7071), (-0.5027, 0.2366, -0.8315), (-0.3463, 0.1629, -0.9239), (-0.1765, 0.08307, -0.9808), (-0.171, 0.09399, 0.9808), (-0.3353, 0.1844, 0.9239), (-0.4869, 0.2676, 0.8315), (-0.6196, 0.3407, 0.7071), (-0.7286, 0.4006, 0.5556), (-0.8096, 0.4451, 0.3827), (-0.8595, 0.4725, 0.1951), (-0.8763, 0.4818, 7.55e-08), (-0.8595, 0.4725, -0.1951), (-0.8096, 0.4451, -0.3827), (-0.7286, 0.4006, -0.5556), (-0.6196, 0.3407, -0.7071), (-0.4868, 0.2676, -0.8315), (-0.3353, 0.1844, -0.9239), (-0.171, 0.09399, -0.9808), (-0.1647, 0.1045, 0.9808), (-0.3231, 0.2051, 0.9239), (-0.4691, 0.2977, 0.8315), (-0.597, 0.3789, 0.7071), (-0.702, 0.4455, 0.5556), (-0.7801, 0.495, 0.3827), (-0.8281, 0.5255, 0.1951), (-0.8443, 0.5358, 7.55e-08), (-0.8281, 0.5255, -0.1951), (-0.7801, 0.495, -0.3827), (-0.702, 0.4455, -0.5556), (-0.597, 0.3789, -0.7071), (-0.4691, 0.2977, -0.8315), (-0.3231, 0.2051, -0.9239), (-0.1647, 0.1045, -0.9808), (-0.1578, 0.1147, 0.9808), (-0.3096, 0.2249, 0.9239), (-0.4495, 0.3266, 0.8315), (-0.5721, 0.4156, 0.7071), (-0.6727, 0.4887, 0.5556), (-0.7474, 0.543, 0.3827), (-0.7935, 0.5765, 0.1951), (-0.809, 0.5878, 7.55e-08), (-0.7935, 0.5765, -0.1951), (-0.7474, 0.543, -0.3827), (-0.6727, 0.4887, -0.5556), (-0.5721, 0.4156, -0.7071), (-0.4495, 0.3266, -0.8315), (-0.3096, 0.2249, -0.9239), (-0.1578, 0.1147, -0.9808), (-0.1503, 0.1244, 0.9808), (-0.2949, 0.2439, 0.9239), (-0.4281, 0.3541, 0.8315), (-0.5448, 0.4507, 0.7071), (-0.6407, 0.53, 0.5556), (-0.7119, 0.5889, 0.3827), (-0.7557, 0.6252, 0.1951), (-0.7705, 0.6374, 7.55e-08), (-0.7557, 0.6252, -0.1951), (-0.7119, 0.5889, -0.3827), (-0.6407, 0.53, -0.5556), (-0.5448, 0.4507, -0.7071), (-0.4281, 0.3541, -0.8315), (-0.2949, 0.2439, -0.9239), (-0.1503, 0.1244, -0.9808), (-0.1422, 0.1335, 0.9808), (-0.279, 0.262, 0.9239), (-0.405, 0.3803, 0.8315), (-0.5155, 0.484, 0.7071), (-0.6061, 0.5692, 0.5556), (-0.6735, 0.6324, 0.3827), (-0.715, 0.6714, 0.1951), (-0.729, 0.6845, 7.55e-08), (-0.715, 0.6714, -0.1951), (-0.6735, 0.6324, -0.3827), (-0.6061, 0.5692, -0.5556), (-0.5155, 0.484, -0.7071), (-0.405, 0.3803, -0.8315), (-0.279, 0.262, -0.9239), (-0.1422, 0.1335, -0.9808), (-0.1335, 0.1422, 0.9808), (-0.262, 0.279, 0.9239), (-0.3803, 0.405, 0.8315), (-0.484, 0.5155, 0.7071), (-0.5692, 0.6061, 0.5556), (-0.6324, 0.6735, 0.3827), (-0.6714, 0.715, 0.1951), (-0.6845, 0.729, 7.55e-08), (-0.6714, 0.715, -0.1951), (-0.6324, 0.6735, -0.3827), (-0.5692, 0.6061, -0.5556), (-0.484, 0.5155, -0.7071), (-0.3803, 0.405, -0.8315), (-0.262, 0.279, -0.9239), (-0.1335, 0.1422, -0.9808), (-0.1244, 0.1503, 0.9808), (-0.2439, 0.2949, 0.9239), (-0.3541, 0.4281, 0.8315), (-0.4507, 0.5448, 0.7071), (-0.53, 0.6407, 0.5556), (-0.5889, 0.7119, 0.3827), (-0.6252, 0.7557, 0.1951), (-0.6374, 0.7705, 7.55e-08), (-0.6252, 0.7557, -0.1951), (-0.5889, 0.7119, -0.3827), (-0.53, 0.6407, -0.5556), (-0.4507, 0.5448, -0.7071), (-0.3541, 0.4281, -0.8315), (-0.2439, 0.2949, -0.9239), (-0.1244, 0.1503, -0.9808), (-0.1147, 0.1578, 0.9808), (-0.2249, 0.3096, 0.9239), (-0.3266, 0.4495, 0.8315), (-0.4156, 0.5721, 0.7071), (-0.4887, 0.6727, 0.5556), (-0.543, 0.7474, 0.3827), (-0.5765, 0.7935, 0.1951), (-0.5878, 0.809, 7.55e-08), (-0.5765, 0.7935, -0.1951), (-0.543, 0.7474, -0.3827), (-0.4887, 0.6727, -0.5556), (-0.4156, 0.5721, -0.7071), (-0.3266, 0.4495, -0.8315), (-0.2249, 0.3096, -0.9239), (-0.1147, 0.1578, -0.9808), (-0.1045, 0.1647, 0.9808), (-0.2051, 0.3231, 0.9239), (-0.2977, 0.4691, 0.8315), (-0.3789, 0.597, 0.7071), (-0.4455, 0.702, 0.5556), (-0.495, 0.7801, 0.3827), (-0.5255, 0.8281, 0.1951), (-0.5358, 0.8443, 7.55e-08), (-0.5255, 0.8281, -0.1951), (-0.495, 0.7801, -0.3827), (-0.4455, 0.702, -0.5556), (-0.3789, 0.597, -0.7071), (-0.2977, 0.4691, -0.8315), (-0.2051, 0.3231, -0.9239), (-0.1045, 0.1647, -0.9808), (-0.09399, 0.171, 0.9808), (-0.1844, 0.3353, 0.9239), (-0.2676, 0.4868, 0.8315), (-0.3407, 0.6196, 0.7071), (-0.4006, 0.7286, 0.5556), (-0.4451, 0.8096, 0.3827), (-0.4725, 0.8595, 0.1951), (-0.4818, 0.8763, 7.55e-08), (-0.4725, 0.8595, -0.1951), (-0.4451, 0.8096, -0.3827), (-0.4006, 0.7286, -0.5556), (-0.3407, 0.6196, -0.7071), (-0.2676, 0.4868, -0.8315), (-0.1844, 0.3353, -0.9239), (-0.09399, 0.171, -0.9808), (-0.08307, 0.1765, 0.9808), (-0.1629, 0.3463, 0.9239), (-0.2366, 0.5027, 0.8315), (-0.3011, 0.6398, 0.7071), (-0.354, 0.7523, 0.5556), (-0.3934, 0.836, 0.3827), (-0.4176, 0.8874, 0.1951), (-0.4258, 0.9048, 7.55e-08), (-0.4176, 0.8874, -0.1951), (-0.3934, 0.836, -0.3827), (-0.354, 0.7523, -0.5556), (-0.3011, 0.6398, -0.7071), (-0.2366, 0.5027, -0.8315), (-0.1629, 0.3463, -0.9239), (-0.08307, 0.1765, -0.9808), (-0.07182, 0.1814, 0.9808), (-0.1409, 0.3558, 0.9239), (-0.2045, 0.5166, 0.8315), (-0.2603, 0.6575, 0.7071), (-0.3061, 0.7731, 0.5556), (-0.3401, 0.859, 0.3827), (-0.3611, 0.9119, 0.1951), (-0.3681, 0.9298, 7.55e-08), (-0.3611, 0.9119, -0.1951), (-0.3401, 0.859, -0.3827), (-0.3061, 0.7731, -0.5556), (-0.2603, 0.6575, -0.7071), (-0.2045, 0.5166, -0.8315), (-0.1409, 0.3558, -0.9239), (-0.07182, 0.1814, -0.9808), (-0.06029, 0.1855, 0.9808), (-0.1183, 0.364, 0.9239), (-0.1717, 0.5284, 0.8315), (-0.2185, 0.6725, 0.7071), (-0.2569, 0.7908, 0.5556), (-0.2855, 0.8787, 0.3827), (-0.3031, 0.9328, 0.1951), (-0.309, 0.9511, 7.55e-08), (-0.3031, 0.9328, -0.1951), (-0.2855, 0.8787, -0.3827), (-0.2569, 0.7908, -0.5556), (-0.2185, 0.6725, -0.7071), (-0.1717, 0.5284, -0.8315), (-0.1183, 0.364, -0.9239), (-0.06029, 0.1855, -0.9808), (-0.04852, 0.189, 0.9808), (-0.09517, 0.3707, 0.9239), (-0.1382, 0.5381, 0.8315), (-0.1759, 0.6849, 0.7071), (-0.2068, 0.8053, 0.5556), (-0.2298, 0.8949, 0.3827), (-0.2439, 0.95, 0.1951), (-0.2487, 0.9686, 7.55e-08), (-0.2439, 0.95, -0.1951), (-0.2298, 0.8949, -0.3827), (-0.2068, 0.8053, -0.5556), (-0.1759, 0.6849, -0.7071), (-0.1382, 0.5381, -0.8315), (-0.09517, 0.3707, -0.9239), (-0.04852, 0.189, -0.9808), (-0.03656, 0.1916, 0.9808), (-0.07171, 0.3759, 0.9239), (-0.1041, 0.5457, 0.8315), (-0.1325, 0.6946, 0.7071), (-0.1558, 0.8167, 0.5556), (-0.1731, 0.9075, 0.3827), (-0.1838, 0.9634, 0.1951), (-0.1874, 0.9823, 7.55e-08), (-0.1838, 0.9634, -0.1951), (-0.1731, 0.9075, -0.3827), (-0.1558, 0.8167, -0.5556), (-0.1325, 0.6946, -0.7071), (-0.1041, 0.5457, -0.8315), (-0.07171, 0.3759, -0.9239), (-0.03656, 0.1916, -0.9808), (-0.02445, 0.1936, 0.9808), (-0.04796, 0.3797, 0.9239), (-0.06963, 0.5512, 0.8315), (-0.08862, 0.7015, 0.7071), (-0.1042, 0.8249, 0.5556), (-0.1158, 0.9166, 0.3827), (-0.1229, 0.9731, 0.1951), (-0.1253, 0.9921, 7.55e-08), (-0.1229, 0.9731, -0.1951), (-0.1158, 0.9166, -0.3827), (-0.1042, 0.8249, -0.5556), (-0.08862, 0.7015, -0.7071), (-0.06963, 0.5512, -0.8315), (-0.04796, 0.3797, -0.9239), (-0.02445, 0.1936, -0.9808), (-0.01225, 0.1947, 0.9808), (-0.02403, 0.3819, 0.9239), (-0.03488, 0.5545, 0.8315), (-0.0444, 0.7057, 0.7071), (-0.05221, 0.8298, 0.5556), (-0.05801, 0.9221, 0.3827), (-0.06158, 0.9788, 0.1951), (-0.06279, 0.998, 7.55e-08), (-0.06158, 0.9788, -0.1951), (-0.05801, 0.9221, -0.3827), (-0.05221, 0.8298, -0.5556), (-0.0444, 0.7057, -0.7071), (-0.03488, 0.5545, -0.8315), (-0.02403, 0.3819, -0.9239), (-0.01225, 0.1947, -0.9808), (-2.823e-09, 0.1951, 0.9808), (-1.679e-08, 0.5556, 0.8315), (-4.287e-08, 0.7071, 0.7071), (1.397e-07, 0.8315, 0.5556), (3.536e-08, 0.9239, 0.3827), (1.248e-07, 0.9808, 0.1951), (-7.64e-08, 1.0, 7.55e-08), (2.046e-08, 0.9808, -0.1951), (8.006e-08, 0.9239, -0.3827), (1.397e-07, 0.8315, -0.5556), (-4.287e-08, 0.7071, -0.7071), (-1.027e-08, 0.1951, -0.9808)], [], [(1501, 2, 16, 17), (1496, 1495, 9, 10), (1490, 934, 3), (243, 1501, 17), (1497, 1496, 10, 11), (0, 1490, 3, 4), (1498, 1497, 11, 12), (1491, 0, 4, 5), (1499, 1498, 12, 13), (1492, 1491, 5, 6), (1500, 1499, 13, 14), (1493, 1492, 6, 7), (1, 1500, 14, 15), (1494, 1493, 7, 8), (2, 1, 15, 16), (1495, 1494, 8, 9), (8, 7, 22, 23), (16, 15, 30, 31), (9, 8, 23, 24), (17, 16, 31, 32), (10, 9, 24, 25), (3, 934, 18), (243, 17, 32), (11, 10, 25, 26), (4, 3, 18, 19), (12, 11, 26, 27), (5, 4, 19, 20), (13, 12, 27, 28), (6, 5, 20, 21), (14, 13, 28, 29), (7, 6, 21, 22), (15, 14, 29, 30), (27, 26, 41, 42), (20, 19, 34, 35), (28, 27, 42, 43), (21, 20, 35, 36), (29, 28, 43, 44), (22, 21, 36, 37), (30, 29, 44, 45), (23, 22, 37, 38), (31, 30, 45, 46), (24, 23, 38, 39), (32, 31, 46, 47), (25, 24, 39, 40), (18, 934, 33), (243, 32, 47), (26, 25, 40, 41), (19, 18, 33, 34), (46, 45, 60, 61), (39, 38, 53, 54), (47, 46, 61, 62), (40, 39, 54, 55), (33, 934, 48), (243, 47, 62), (41, 40, 55, 56), (34, 33, 48, 49), (42, 41, 56, 57), (35, 34, 49, 50), (43, 42, 57, 58), (36, 35, 50, 51), (44, 43, 58, 59), (37, 36, 51, 52), (45, 44, 59, 60), (38, 37, 52, 53), (58, 57, 72, 73), (51, 50, 65, 66), (59, 58, 73, 74), (52, 51, 66, 67), (60, 59, 74, 75), (53, 52, 67, 68), (61, 60, 75, 76), (54, 53, 68, 69), (62, 61, 76, 77), (55, 54, 69, 70), (48, 934, 63), (243, 62, 77), (56, 55, 70, 71), (49, 48, 63, 64), (57, 56, 71, 72), (50, 49, 64, 65), (77, 76, 91, 92), (70, 69, 84, 85), (63, 934, 78), (243, 77, 92), (71, 70, 85, 86), (64, 63, 78, 79), (72, 71, 86, 87), (65, 64, 79, 80), (73, 72, 87, 88), (66, 65, 80, 81), (74, 73, 88, 89), (67, 66, 81, 82), (75, 74, 89, 90), (68, 67, 82, 83), (76, 75, 90, 91), (69, 68, 83, 84), (81, 80, 95, 96), (89, 88, 103, 104), (82, 81, 96, 97), (90, 89, 104, 105), (83, 82, 97, 98), (91, 90, 105, 106), (84, 83, 98, 99), (92, 91, 106, 107), (85, 84, 99, 100), (78, 934, 93), (243, 92, 107), (86, 85, 100, 101), (79, 78, 93, 94), (87, 86, 101, 102), (80, 79, 94, 95), (88, 87, 102, 103), (100, 99, 114, 115), (93, 934, 108), (243, 107, 122), (101, 100, 115, 116), (94, 93, 108, 109), (102, 101, 116, 117), (95, 94, 109, 110), (103, 102, 117, 118), (96, 95, 110, 111), (104, 103, 118, 119), (97, 96, 111, 112), (105, 104, 119, 120), (98, 97, 112, 113), (106, 105, 120, 121), (99, 98, 113, 114), (107, 106, 121, 122), (119, 118, 133, 134), (112, 111, 126, 127), (120, 119, 134, 135), (113, 112, 127, 128), (121, 120, 135, 136), (114, 113, 128, 129), (122, 121, 136, 137), (115, 114, 129, 130), (108, 934, 123), (243, 122, 137), (116, 115, 130, 131), (109, 108, 123, 124), (117, 116, 131, 132), (110, 109, 124, 125), (118, 117, 132, 133), (111, 110, 125, 126), (123, 934, 138), (243, 137, 152), (131, 130, 145, 146), (124, 123, 138, 139), (132, 131, 146, 147), (125, 124, 139, 140), (133, 132, 147, 148), (126, 125, 140, 141), (134, 133, 148, 149), (127, 126, 141, 142), (135, 134, 149, 150), (128, 127, 142, 143), (136, 135, 150, 151), (129, 128, 143, 144), (137, 136, 151, 152), (130, 129, 144, 145), (142, 141, 156, 157), (150, 149, 164, 165), (143, 142, 157, 158), (151, 150, 165, 166), (144, 143, 158, 159), (152, 151, 166, 167), (145, 144, 159, 160), (138, 934, 153), (243, 152, 167), (146, 145, 160, 161), (139, 138, 153, 154), (147, 146, 161, 162), (140, 139, 154, 155), (148, 147, 162, 163), (141, 140, 155, 156), (149, 148, 163, 164), (161, 160, 175, 176), (154, 153, 168, 169), (162, 161, 176, 177), (155, 154, 169, 170), (163, 162, 177, 178), (156, 155, 170, 171), (164, 163, 178, 179), (157, 156, 171, 172), (165, 164, 179, 180), (158, 157, 172, 173), (166, 165, 180, 181), (159, 158, 173, 174), (167, 166, 181, 182), (160, 159, 174, 175), (153, 934, 168), (243, 167, 182), (180, 179, 194, 195), (173, 172, 187, 188), (181, 180, 195, 196), (174, 173, 188, 189), (182, 181, 196, 197), (175, 174, 189, 190), (168, 934, 183), (243, 182, 197), (176, 175, 190, 191), (169, 168, 183, 184), (177, 176, 191, 192), (170, 169, 184, 185), (178, 177, 192, 193), (171, 170, 185, 186), (179, 178, 193, 194), (172, 171, 186, 187), (192, 191, 206, 207), (185, 184, 199, 200), (193, 192, 207, 208), (186, 185, 200, 201), (194, 193, 208, 209), (187, 186, 201, 202), (195, 194, 209, 210), (188, 187, 202, 203), (196, 195, 210, 211), (189, 188, 203, 204), (197, 196, 211, 212), (190, 189, 204, 205), (183, 934, 198), (243, 197, 212), (191, 190, 205, 206), (184, 183, 198, 199), (211, 210, 225, 226), (204, 203, 218, 219), (212, 211, 226, 227), (205, 204, 219, 220), (198, 934, 213), (243, 212, 227), (206, 205, 220, 221), (199, 198, 213, 214), (207, 206, 221, 222), (200, 199, 214, 215), (208, 207, 222, 223), (201, 200, 215, 216), (209, 208, 223, 224), (202, 201, 216, 217), (210, 209, 224, 225), (203, 202, 217, 218), (215, 214, 229, 230), (223, 222, 237, 238), (216, 215, 230, 231), (224, 223, 238, 239), (217, 216, 231, 232), (225, 224, 239, 240), (218, 217, 232, 233), (226, 225, 240, 241), (219, 218, 233, 234), (227, 226, 241, 242), (220, 219, 234, 235), (213, 934, 228), (243, 227, 242), (221, 220, 235, 236), (214, 213, 228, 229), (222, 221, 236, 237), (234, 233, 249, 250), (242, 241, 257, 258), (235, 234, 250, 251), (228, 934, 244), (243, 242, 258), (236, 235, 251, 252), (229, 228, 244, 245), (237, 236, 252, 253), (230, 229, 245, 246), (238, 237, 253, 254), (231, 230, 246, 247), (239, 238, 254, 255), (232, 231, 247, 248), (240, 239, 255, 256), (233, 232, 248, 249), (241, 240, 256, 257), (254, 253, 268, 269), (247, 246, 261, 262), (255, 254, 269, 270), (248, 247, 262, 263), (256, 255, 270, 271), (249, 248, 263, 264), (257, 256, 271, 272), (250, 249, 264, 265), (258, 257, 272, 273), (251, 250, 265, 266), (244, 934, 259), (243, 258, 273), (252, 251, 266, 267), (245, 244, 259, 260), (253, 252, 267, 268), (246, 245, 260, 261), (273, 272, 287, 288), (266, 265, 280, 281), (259, 934, 274), (243, 273, 288), (267, 266, 281, 282), (260, 259, 274, 275), (268, 267, 282, 283), (261, 260, 275, 276), (269, 268, 283, 284), (262, 261, 276, 277), (270, 269, 284, 285), (263, 262, 277, 278), (271, 270, 285, 286), (264, 263, 278, 279), (272, 271, 286, 287), (265, 264, 279, 280), (277, 276, 291, 292), (285, 284, 299, 300), (278, 277, 292, 293), (286, 285, 300, 301), (279, 278, 293, 294), (287, 286, 301, 302), (280, 279, 294, 295), (288, 287, 302, 303), (281, 280, 295, 296), (274, 934, 289), (243, 288, 303), (282, 281, 296, 297), (275, 274, 289, 290), (283, 282, 297, 298), (276, 275, 290, 291), (284, 283, 298, 299), (296, 295, 310, 311), (289, 934, 304), (243, 303, 318), (297, 296, 311, 312), (290, 289, 304, 305), (298, 297, 312, 313), (291, 290, 305, 306), (299, 298, 313, 314), (292, 291, 306, 307), (300, 299, 314, 315), (293, 292, 307, 308), (301, 300, 315, 316), (294, 293, 308, 309), (302, 301, 316, 317), (295, 294, 309, 310), (303, 302, 317, 318), (315, 314, 329, 330), (308, 307, 322, 323), (316, 315, 330, 331), (309, 308, 323, 324), (317, 316, 331, 332), (310, 309, 324, 325), (318, 317, 332, 333), (311, 310, 325, 326), (304, 934, 319), (243, 318, 333), (312, 311, 326, 327), (305, 304, 319, 320), (313, 312, 327, 328), (306, 305, 320, 321), (314, 313, 328, 329), (307, 306, 321, 322), (243, 333, 348), (327, 326, 341, 342), (320, 319, 334, 335), (328, 327, 342, 343), (321, 320, 335, 336), (329, 328, 343, 344), (322, 321, 336, 337), (330, 329, 344, 345), (323, 322, 337, 338), (331, 330, 345, 346), (324, 323, 338, 339), (332, 331, 346, 347), (325, 324, 339, 340), (333, 332, 347, 348), (326, 325, 340, 341), (319, 934, 334), (346, 345, 360, 361), (339, 338, 353, 354), (347, 346, 361, 362), (340, 339, 354, 355), (348, 347, 362, 363), (341, 340, 355, 356), (334, 934, 349), (243, 348, 363), (342, 341, 356, 357), (335, 334, 349, 350), (343, 342, 357, 358), (336, 335, 350, 351), (344, 343, 358, 359), (337, 336, 351, 352), (345, 344, 359, 360), (338, 337, 352, 353), (350, 349, 364, 365), (358, 357, 372, 373), (351, 350, 365, 366), (359, 358, 373, 374), (352, 351, 366, 367), (360, 359, 374, 375), (353, 352, 367, 368), (361, 360, 375, 376), (354, 353, 368, 369), (362, 361, 376, 377), (355, 354, 369, 370), (363, 362, 377, 378), (356, 355, 370, 371), (349, 934, 364), (243, 363, 378), (357, 356, 371, 372), (369, 368, 383, 384), (377, 376, 391, 392), (370, 369, 384, 385), (378, 377, 392, 393), (371, 370, 385, 386), (364, 934, 379), (243, 378, 393), (372, 371, 386, 387), (365, 364, 379, 380), (373, 372, 387, 388), (366, 365, 380, 381), (374, 373, 388, 389), (367, 366, 381, 382), (375, 374, 389, 390), (368, 367, 382, 383), (376, 375, 390, 391), (388, 387, 402, 403), (381, 380, 395, 396), (389, 388, 403, 404), (382, 381, 396, 397), (390, 389, 404, 405), (383, 382, 397, 398), (391, 390, 405, 406), (384, 383, 398, 399), (392, 391, 406, 407), (385, 384, 399, 400), (393, 392, 407, 408), (386, 385, 400, 401), (379, 934, 394), (243, 393, 408), (387, 386, 401, 402), (380, 379, 394, 395), (407, 406, 421, 422), (400, 399, 414, 415), (408, 407, 422, 423), (401, 400, 415, 416), (394, 934, 409), (243, 408, 423), (402, 401, 416, 417), (395, 394, 409, 410), (403, 402, 417, 418), (396, 395, 410, 411), (404, 403, 418, 419), (397, 396, 411, 412), (405, 404, 419, 420), (398, 397, 412, 413), (406, 405, 420, 421), (399, 398, 413, 414), (411, 410, 425, 426), (419, 418, 433, 434), (412, 411, 426, 427), (420, 419, 434, 435), (413, 412, 427, 428), (421, 420, 435, 436), (414, 413, 428, 429), (422, 421, 436, 437), (415, 414, 429, 430), (423, 422, 437, 438), (416, 415, 430, 431), (409, 934, 424), (243, 423, 438), (417, 416, 431, 432), (410, 409, 424, 425), (418, 417, 432, 433), (430, 429, 444, 445), (438, 437, 452, 453), (431, 430, 445, 446), (424, 934, 439), (243, 438, 453), (432, 431, 446, 447), (425, 424, 439, 440), (433, 432, 447, 448), (426, 425, 440, 441), (434, 433, 448, 449), (427, 426, 441, 442), (435, 434, 449, 450), (428, 427, 442, 443), (436, 435, 450, 451), (429, 428, 443, 444), (437, 436, 451, 452), (449, 448, 463, 464), (442, 441, 456, 457), (450, 449, 464, 465), (443, 442, 457, 458), (451, 450, 465, 466), (444, 443, 458, 459), (452, 451, 466, 467), (445, 444, 459, 460), (453, 452, 467, 468), (446, 445, 460, 461), (439, 934, 454), (243, 453, 468), (447, 446, 461, 462), (440, 439, 454, 455), (448, 447, 462, 463), (441, 440, 455, 456), (468, 467, 482, 483), (461, 460, 475, 476), (454, 934, 469), (243, 468, 483), (462, 461, 476, 477), (455, 454, 469, 470), (463, 462, 477, 478), (456, 455, 470, 471), (464, 463, 478, 479), (457, 456, 471, 472), (465, 464, 479, 480), (458, 457, 472, 473), (466, 465, 480, 481), (459, 458, 473, 474), (467, 466, 481, 482), (460, 459, 474, 475), (480, 479, 494, 495), (473, 472, 487, 488), (481, 480, 495, 496), (474, 473, 488, 489), (482, 481, 496, 497), (475, 474, 489, 490), (483, 482, 497, 498), (476, 475, 490, 491), (469, 934, 484), (243, 483, 498), (477, 476, 491, 492), (470, 469, 484, 485), (478, 477, 492, 493), (471, 470, 485, 486), (479, 478, 493, 494), (472, 471, 486, 487), (484, 934, 499), (243, 498, 513), (492, 491, 506, 507), (485, 484, 499, 500), (493, 492, 507, 508), (486, 485, 500, 501), (494, 493, 508, 509), (487, 486, 501, 502), (495, 494, 509, 510), (488, 487, 502, 503), (496, 495, 510, 511), (489, 488, 503, 504), (497, 496, 511, 512), (490, 489, 504, 505), (498, 497, 512, 513), (491, 490, 505, 506), (503, 502, 517, 518), (511, 510, 525, 526), (504, 503, 518, 519), (512, 511, 526, 527), (505, 504, 519, 520), (513, 512, 527, 528), (506, 505, 520, 521), (499, 934, 514), (243, 513, 528), (507, 506, 521, 522), (500, 499, 514, 515), (508, 507, 522, 523), (501, 500, 515, 516), (509, 508, 523, 524), (502, 501, 516, 517), (510, 509, 524, 525), (522, 521, 536, 537), (515, 514, 529, 530), (523, 522, 537, 538), (516, 515, 530, 531), (524, 523, 538, 539), (517, 516, 531, 532), (525, 524, 539, 540), (518, 517, 532, 533), (526, 525, 540, 541), (519, 518, 533, 534), (527, 526, 541, 542), (520, 519, 534, 535), (528, 527, 542, 543), (521, 520, 535, 536), (514, 934, 529), (243, 528, 543), (541, 540, 555, 556), (534, 533, 548, 549), (542, 541, 556, 557), (535, 534, 549, 550), (543, 542, 557, 558), (536, 535, 550, 551), (529, 934, 544), (243, 543, 558), (537, 536, 551, 552), (530, 529, 544, 545), (538, 537, 552, 553), (531, 530, 545, 546), (539, 538, 553, 554), (532, 531, 546, 547), (540, 539, 554, 555), (533, 532, 547, 548), (545, 544, 559, 560), (553, 552, 567, 568), (546, 545, 560, 561), (554, 553, 568, 569), (547, 546, 561, 562), (555, 554, 569, 570), (548, 547, 562, 563), (556, 555, 570, 571), (549, 548, 563, 564), (557, 556, 571, 572), (550, 549, 564, 565), (558, 557, 572, 573), (551, 550, 565, 566), (544, 934, 559), (243, 558, 573), (552, 551, 566, 567), (564, 563, 578, 579), (572, 571, 586, 587), (565, 564, 579, 580), (573, 572, 587, 588), (566, 565, 580, 581), (559, 934, 574), (243, 573, 588), (567, 566, 581, 582), (560, 559, 574, 575), (568, 567, 582, 583), (561, 560, 575, 576), (569, 568, 583, 584), (562, 561, 576, 577), (570, 569, 584, 585), (563, 562, 577, 578), (571, 570, 585, 586), (583, 582, 597, 598), (576, 575, 590, 591), (584, 583, 598, 599), (577, 576, 591, 592), (585, 584, 599, 600), (578, 577, 592, 593), (586, 585, 600, 601), (579, 578, 593, 594), (587, 586, 601, 602), (580, 579, 594, 595), (588, 587, 602, 603), (581, 580, 595, 596), (574, 934, 589), (243, 588, 603), (582, 581, 596, 597), (575, 574, 589, 590), (602, 601, 616, 617), (595, 594, 609, 610), (603, 602, 617, 618), (596, 595, 610, 611), (589, 934, 604), (243, 603, 618), (597, 596, 611, 612), (590, 589, 604, 605), (598, 597, 612, 613), (591, 590, 605, 606), (599, 598, 613, 614), (592, 591, 606, 607), (600, 599, 614, 615), (593, 592, 607, 608), (601, 600, 615, 616), (594, 593, 608, 609), (614, 613, 628, 629), (607, 606, 621, 622), (615, 614, 629, 630), (608, 607, 622, 623), (616, 615, 630, 631), (609, 608, 623, 624), (617, 616, 631, 632), (610, 609, 624, 625), (618, 617, 632, 633), (611, 610, 625, 626), (604, 934, 619), (243, 618, 633), (612, 611, 626, 627), (605, 604, 619, 620), (613, 612, 627, 628), (606, 605, 620, 621), (633, 632, 647, 648), (626, 625, 640, 641), (619, 934, 634), (243, 633, 648), (627, 626, 641, 642), (620, 619, 634, 635), (628, 627, 642, 643), (621, 620, 635, 636), (629, 628, 643, 644), (622, 621, 636, 637), (630, 629, 644, 645), (623, 622, 637, 638), (631, 630, 645, 646), (624, 623, 638, 639), (632, 631, 646, 647), (625, 624, 639, 640), (637, 636, 651, 652), (645, 644, 659, 660), (638, 637, 652, 653), (646, 645, 660, 661), (639, 638, 653, 654), (647, 646, 661, 662), (640, 639, 654, 655), (648, 647, 662, 663), (641, 640, 655, 656), (634, 934, 649), (243, 648, 663), (642, 641, 656, 657), (635, 634, 649, 650), (643, 642, 657, 658), (636, 635, 650, 651), (644, 643, 658, 659), (656, 655, 670, 671), (649, 934, 664), (243, 663, 678), (657, 656, 671, 672), (650, 649, 664, 665), (658, 657, 672, 673), (651, 650, 665, 666), (659, 658, 673, 674), (652, 651, 666, 667), (660, 659, 674, 675), (653, 652, 667, 668), (661, 660, 675, 676), (654, 653, 668, 669), (662, 661, 676, 677), (655, 654, 669, 670), (663, 662, 677, 678), (675, 674, 689, 690), (668, 667, 682, 683), (676, 675, 690, 691), (669, 668, 683, 684), (677, 676, 691, 692), (670, 669, 684, 685), (678, 677, 692, 693), (671, 670, 685, 686), (664, 934, 679), (243, 678, 693), (672, 671, 686, 687), (665, 664, 679, 680), (673, 672, 687, 688), (666, 665, 680, 681), (674, 673, 688, 689), (667, 666, 681, 682), (679, 934, 694), (243, 693, 708), (687, 686, 701, 702), (680, 679, 694, 695), (688, 687, 702, 703), (681, 680, 695, 696), (689, 688, 703, 704), (682, 681, 696, 697), (690, 689, 704, 705), (683, 682, 697, 698), (691, 690, 705, 706), (684, 683, 698, 699), (692, 691, 706, 707), (685, 684, 699, 700), (693, 692, 707, 708), (686, 685, 700, 701), (698, 697, 712, 713), (706, 705, 720, 721), (699, 698, 713, 714), (707, 706, 721, 722), (700, 699, 714, 715), (708, 707, 722, 723), (701, 700, 715, 716), (694, 934, 709), (243, 708, 723), (702, 701, 716, 717), (695, 694, 709, 710), (703, 702, 717, 718), (696, 695, 710, 711), (704, 703, 718, 719), (697, 696, 711, 712), (705, 704, 719, 720), (717, 716, 731, 732), (710, 709, 724, 725), (718, 717, 732, 733), (711, 710, 725, 726), (719, 718, 733, 734), (712, 711, 726, 727), (720, 719, 734, 735), (713, 712, 727, 728), (721, 720, 735, 736), (714, 713, 728, 729), (722, 721, 736, 737), (715, 714, 729, 730), (723, 722, 737, 738), (716, 715, 730, 731), (709, 934, 724), (243, 723, 738), (736, 735, 750, 751), (729, 728, 743, 744), (737, 736, 751, 752), (730, 729, 744, 745), (738, 737, 752, 753), (731, 730, 745, 746), (724, 934, 739), (243, 738, 753), (732, 731, 746, 747), (725, 724, 739, 740), (733, 732, 747, 748), (726, 725, 740, 741), (734, 733, 748, 749), (727, 726, 741, 742), (735, 734, 749, 750), (728, 727, 742, 743), (748, 747, 762, 763), (741, 740, 755, 756), (749, 748, 763, 764), (742, 741, 756, 757), (750, 749, 764, 765), (743, 742, 757, 758), (751, 750, 765, 766), (744, 743, 758, 759), (752, 751, 766, 767), (745, 744, 759, 760), (753, 752, 767, 768), (746, 745, 760, 761), (243, 753, 768), (739, 934, 754), (747, 746, 761, 762), (740, 739, 754, 755), (767, 766, 781, 782), (760, 759, 774, 775), (768, 767, 782, 783), (761, 760, 775, 776), (754, 934, 769), (243, 768, 783), (762, 761, 776, 777), (755, 754, 769, 770), (763, 762, 777, 778), (756, 755, 770, 771), (764, 763, 778, 779), (757, 756, 771, 772), (765, 764, 779, 780), (758, 757, 772, 773), (766, 765, 780, 781), (759, 758, 773, 774), (771, 770, 785, 786), (779, 778, 793, 794), (772, 771, 786, 787), (780, 779, 794, 795), (773, 772, 787, 788), (781, 780, 795, 796), (774, 773, 788, 789), (782, 781, 796, 797), (775, 774, 789, 790), (783, 782, 797, 798), (776, 775, 790, 791), (769, 934, 784), (243, 783, 798), (777, 776, 791, 792), (770, 769, 784, 785), (778, 777, 792, 793), (790, 789, 804, 805), (798, 797, 812, 813), (791, 790, 805, 806), (784, 934, 799), (243, 798, 813), (792, 791, 806, 807), (785, 784, 799, 800), (793, 792, 807, 808), (786, 785, 800, 801), (794, 793, 808, 809), (787, 786, 801, 802), (795, 794, 809, 810), (788, 787, 802, 803), (796, 795, 810, 811), (789, 788, 803, 804), (797, 796, 811, 812), (809, 808, 823, 824), (802, 801, 816, 817), (810, 809, 824, 825), (803, 802, 817, 818), (811, 810, 825, 826), (804, 803, 818, 819), (812, 811, 826, 827), (805, 804, 819, 820), (813, 812, 827, 828), (806, 805, 820, 821), (799, 934, 814), (243, 813, 828), (807, 806, 821, 822), (800, 799, 814, 815), (808, 807, 822, 823), (801, 800, 815, 816), (828, 827, 842, 843), (821, 820, 835, 836), (814, 934, 829), (243, 828, 843), (822, 821, 836, 837), (815, 814, 829, 830), (823, 822, 837, 838), (816, 815, 830, 831), (824, 823, 838, 839), (817, 816, 831, 832), (825, 824, 839, 840), (818, 817, 832, 833), (826, 825, 840, 841), (819, 818, 833, 834), (827, 826, 841, 842), (820, 819, 834, 835), (840, 839, 854, 855), (833, 832, 847, 848), (841, 840, 855, 856), (834, 833, 848, 849), (842, 841, 856, 857), (835, 834, 849, 850), (843, 842, 857, 858), (836, 835, 850, 851), (829, 934, 844), (243, 843, 858), (837, 836, 851, 852), (830, 829, 844, 845), (838, 837, 852, 853), (831, 830, 845, 846), (839, 838, 853, 854), (832, 831, 846, 847), (844, 934, 859), (243, 858, 873), (852, 851, 866, 867), (845, 844, 859, 860), (853, 852, 867, 868), (846, 845, 860, 861), (854, 853, 868, 869), (847, 846, 861, 862), (855, 854, 869, 870), (848, 847, 862, 863), (856, 855, 870, 871), (849, 848, 863, 864), (857, 856, 871, 872), (850, 849, 864, 865), (858, 857, 872, 873), (851, 850, 865, 866), (863, 862, 877, 878), (871, 870, 885, 886), (864, 863, 878, 879), (872, 871, 886, 887), (865, 864, 879, 880), (873, 872, 887, 888), (866, 865, 880, 881), (859, 934, 874), (243, 873, 888), (867, 866, 881, 882), (860, 859, 874, 875), (868, 867, 882, 883), (861, 860, 875, 876), (869, 868, 883, 884), (862, 861, 876, 877), (870, 869, 884, 885), (882, 881, 896, 897), (875, 874, 889, 890), (883, 882, 897, 898), (876, 875, 890, 891), (884, 883, 898, 899), (877, 876, 891, 892), (885, 884, 899, 900), (878, 877, 892, 893), (886, 885, 900, 901), (879, 878, 893, 894), (887, 886, 901, 902), (880, 879, 894, 895), (888, 887, 902, 903), (881, 880, 895, 896), (874, 934, 889), (243, 888, 903), (901, 900, 915, 916), (894, 893, 908, 909), (902, 901, 916, 917), (895, 894, 909, 910), (903, 902, 917, 918), (896, 895, 910, 911), (889, 934, 904), (243, 903, 918), (897, 896, 911, 912), (890, 889, 904, 905), (898, 897, 912, 913), (891, 890, 905, 906), (899, 898, 913, 914), (892, 891, 906, 907), (900, 899, 914, 915), (893, 892, 907, 908), (905, 904, 919, 920), (913, 912, 927, 928), (906, 905, 920, 921), (914, 913, 928, 929), (907, 906, 921, 922), (915, 914, 929, 930), (908, 907, 922, 923), (916, 915, 930, 931), (909, 908, 923, 924), (917, 916, 931, 932), (910, 909, 924, 925), (918, 917, 932, 933), (911, 910, 925, 926), (904, 934, 919), (243, 918, 933), (912, 911, 926, 927), (924, 923, 939, 940), (932, 931, 947, 948), (925, 924, 940, 941), (933, 932, 948, 949), (926, 925, 941, 942), (919, 934, 935), (243, 933, 949), (927, 926, 942, 943), (920, 919, 935, 936), (928, 927, 943, 944), (921, 920, 936, 937), (929, 928, 944, 945), (922, 921, 937, 938), (930, 929, 945, 946), (923, 922, 938, 939), (931, 930, 946, 947), (944, 943, 958, 959), (937, 936, 951, 952), (945, 944, 959, 960), (938, 937, 952, 953), (946, 945, 960, 961), (939, 938, 953, 954), (947, 946, 961, 962), (940, 939, 954, 955), (948, 947, 962, 963), (941, 940, 955, 956), (949, 948, 963, 964), (942, 941, 956, 957), (935, 934, 950), (243, 949, 964), (943, 942, 957, 958), (936, 935, 950, 951), (963, 962, 977, 978), (956, 955, 970, 971), (964, 963, 978, 979), (957, 956, 971, 972), (950, 934, 965), (243, 964, 979), (958, 957, 972, 973), (951, 950, 965, 966), (959, 958, 973, 974), (952, 951, 966, 967), (960, 959, 974, 975), (953, 952, 967, 968), (961, 960, 975, 976), (954, 953, 968, 969), (962, 961, 976, 977), (955, 954, 969, 970), (975, 974, 989, 990), (968, 967, 982, 983), (976, 975, 990, 991), (969, 968, 983, 984), (977, 976, 991, 992), (970, 969, 984, 985), (978, 977, 992, 993), (971, 970, 985, 986), (979, 978, 993, 994), (972, 971, 986, 987), (965, 934, 980), (243, 979, 994), (973, 972, 987, 988), (966, 965, 980, 981), (974, 973, 988, 989), (967, 966, 981, 982), (994, 993, 1008, 1009), (987, 986, 1001, 1002), (980, 934, 995), (243, 994, 1009), (988, 987, 1002, 1003), (981, 980, 995, 996), (989, 988, 1003, 1004), (982, 981, 996, 997), (990, 989, 1004, 1005), (983, 982, 997, 998), (991, 990, 1005, 1006), (984, 983, 998, 999), (992, 991, 1006, 1007), (985, 984, 999, 1000), (993, 992, 1007, 1008), (986, 985, 1000, 1001), (998, 997, 1012, 1013), (1006, 1005, 1020, 1021), (999, 998, 1013, 1014), (1007, 1006, 1021, 1022), (1000, 999, 1014, 1015), (1008, 1007, 1022, 1023), (1001, 1000, 1015, 1016), (1009, 1008, 1023, 1024), (1002, 1001, 1016, 1017), (995, 934, 1010), (243, 1009, 1024), (1003, 1002, 1017, 1018), (996, 995, 1010, 1011), (1004, 1003, 1018, 1019), (997, 996, 1011, 1012), (1005, 1004, 1019, 1020), (1017, 1016, 1031, 1032), (1010, 934, 1025), (243, 1024, 1039), (1018, 1017, 1032, 1033), (1011, 1010, 1025, 1026), (1019, 1018, 1033, 1034), (1012, 1011, 1026, 1027), (1020, 1019, 1034, 1035), (1013, 1012, 1027, 1028), (1021, 1020, 1035, 1036), (1014, 1013, 1028, 1029), (1022, 1021, 1036, 1037), (1015, 1014, 1029, 1030), (1023, 1022, 1037, 1038), (1016, 1015, 1030, 1031), (1024, 1023, 1038, 1039), (1036, 1035, 1050, 1051), (1029, 1028, 1043, 1044), (1037, 1036, 1051, 1052), (1030, 1029, 1044, 1045), (1038, 1037, 1052, 1053), (1031, 1030, 1045, 1046), (1039, 1038, 1053, 1054), (1032, 1031, 1046, 1047), (1025, 934, 1040), (243, 1039, 1054), (1033, 1032, 1047, 1048), (1026, 1025, 1040, 1041), (1034, 1033, 1048, 1049), (1027, 1026, 1041, 1042), (1035, 1034, 1049, 1050), (1028, 1027, 1042, 1043), (1040, 934, 1055), (243, 1054, 1069), (1048, 1047, 1062, 1063), (1041, 1040, 1055, 1056), (1049, 1048, 1063, 1064), (1042, 1041, 1056, 1057), (1050, 1049, 1064, 1065), (1043, 1042, 1057, 1058), (1051, 1050, 1065, 1066), (1044, 1043, 1058, 1059), (1052, 1051, 1066, 1067), (1045, 1044, 1059, 1060), (1053, 1052, 1067, 1068), (1046, 1045, 1060, 1061), (1054, 1053, 1068, 1069), (1047, 1046, 1061, 1062), (1059, 1058, 1073, 1074), (1067, 1066, 1081, 1082), (1060, 1059, 1074, 1075), (1068, 1067, 1082, 1083), (1061, 1060, 1075, 1076), (1069, 1068, 1083, 1084), (1062, 1061, 1076, 1077), (1055, 934, 1070), (243, 1069, 1084), (1063, 1062, 1077, 1078), (1056, 1055, 1070, 1071), (1064, 1063, 1078, 1079), (1057, 1056, 1071, 1072), (1065, 1064, 1079, 1080), (1058, 1057, 1072, 1073), (1066, 1065, 1080, 1081), (1078, 1077, 1092, 1093), (1071, 1070, 1085, 1086), (1079, 1078, 1093, 1094), (1072, 1071, 1086, 1087), (1080, 1079, 1094, 1095), (1073, 1072, 1087, 1088), (1081, 1080, 1095, 1096), (1074, 1073, 1088, 1089), (1082, 1081, 1096, 1097), (1075, 1074, 1089, 1090), (1083, 1082, 1097, 1098), (1076, 1075, 1090, 1091), (1084, 1083, 1098, 1099), (1077, 1076, 1091, 1092), (1070, 934, 1085), (243, 1084, 1099), (1097, 1096, 1111, 1112), (1090, 1089, 1104, 1105), (1098, 1097, 1112, 1113), (1091, 1090, 1105, 1106), (1099, 1098, 1113, 1114), (1092, 1091, 1106, 1107), (1085, 934, 1100), (243, 1099, 1114), (1093, 1092, 1107, 1108), (1086, 1085, 1100, 1101), (1094, 1093, 1108, 1109), (1087, 1086, 1101, 1102), (1095, 1094, 1109, 1110), (1088, 1087, 1102, 1103), (1096, 1095, 1110, 1111), (1089, 1088, 1103, 1104), (1109, 1108, 1123, 1124), (1102, 1101, 1116, 1117), (1110, 1109, 1124, 1125), (1103, 1102, 1117, 1118), (1111, 1110, 1125, 1126), (1104, 1103, 1118, 1119), (1112, 1111, 1126, 1127), (1105, 1104, 1119, 1120), (1113, 1112, 1127, 1128), (1106, 1105, 1120, 1121), (1114, 1113, 1128, 1129), (1107, 1106, 1121, 1122), (1100, 934, 1115), (243, 1114, 1129), (1108, 1107, 1122, 1123), (1101, 1100, 1115, 1116), (1128, 1127, 1142, 1143), (1121, 1120, 1135, 1136), (1129, 1128, 1143, 1144), (1122, 1121, 1136, 1137), (1115, 934, 1130), (243, 1129, 1144), (1123, 1122, 1137, 1138), (1116, 1115, 1130, 1131), (1124, 1123, 1138, 1139), (1117, 1116, 1131, 1132), (1125, 1124, 1139, 1140), (1118, 1117, 1132, 1133), (1126, 1125, 1140, 1141), (1119, 1118, 1133, 1134), (1127, 1126, 1141, 1142), (1120, 1119, 1134, 1135), (1132, 1131, 1146, 1147), (1140, 1139, 1154, 1155), (1133, 1132, 1147, 1148), (1141, 1140, 1155, 1156), (1134, 1133, 1148, 1149), (1142, 1141, 1156, 1157), (1135, 1134, 1149, 1150), (1143, 1142, 1157, 1158), (1136, 1135, 1150, 1151), (1144, 1143, 1158, 1159), (1137, 1136, 1151, 1152), (1130, 934, 1145), (243, 1144, 1159), (1138, 1137, 1152, 1153), (1131, 1130, 1145, 1146), (1139, 1138, 1153, 1154), (1151, 1150, 1165, 1166), (1159, 1158, 1173, 1174), (1152, 1151, 1166, 1167), (1145, 934, 1160), (243, 1159, 1174), (1153, 1152, 1167, 1168), (1146, 1145, 1160, 1161), (1154, 1153, 1168, 1169), (1147, 1146, 1161, 1162), (1155, 1154, 1169, 1170), (1148, 1147, 1162, 1163), (1156, 1155, 1170, 1171), (1149, 1148, 1163, 1164), (1157, 1156, 1171, 1172), (1150, 1149, 1164, 1165), (1158, 1157, 1172, 1173), (1170, 1169, 1184, 1185), (1163, 1162, 1177, 1178), (1171, 1170, 1185, 1186), (1164, 1163, 1178, 1179), (1172, 1171, 1186, 1187), (1165, 1164, 1179, 1180), (1173, 1172, 1187, 1188), (1166, 1165, 1180, 1181), (1174, 1173, 1188, 1189), (1167, 1166, 1181, 1182), (1160, 934, 1175), (243, 1174, 1189), (1168, 1167, 1182, 1183), (1161, 1160, 1175, 1176), (1169, 1168, 1183, 1184), (1162, 1161, 1176, 1177), (1189, 1188, 1203, 1204), (1182, 1181, 1196, 1197), (1175, 934, 1190), (243, 1189, 1204), (1183, 1182, 1197, 1198), (1176, 1175, 1190, 1191), (1184, 1183, 1198, 1199), (1177, 1176, 1191, 1192), (1185, 1184, 1199, 1200), (1178, 1177, 1192, 1193), (1186, 1185, 1200, 1201), (1179, 1178, 1193, 1194), (1187, 1186, 1201, 1202), (1180, 1179, 1194, 1195), (1188, 1187, 1202, 1203), (1181, 1180, 1195, 1196), (1193, 1192, 1207, 1208), (1201, 1200, 1215, 1216), (1194, 1193, 1208, 1209), (1202, 1201, 1216, 1217), (1195, 1194, 1209, 1210), (1203, 1202, 1217, 1218), (1196, 1195, 1210, 1211), (1204, 1203, 1218, 1219), (1197, 1196, 1211, 1212), (1190, 934, 1205), (243, 1204, 1219), (1198, 1197, 1212, 1213), (1191, 1190, 1205, 1206), (1199, 1198, 1213, 1214), (1192, 1191, 1206, 1207), (1200, 1199, 1214, 1215), (1212, 1211, 1226, 1227), (1205, 934, 1220), (243, 1219, 1234), (1213, 1212, 1227, 1228), (1206, 1205, 1220, 1221), (1214, 1213, 1228, 1229), (1207, 1206, 1221, 1222), (1215, 1214, 1229, 1230), (1208, 1207, 1222, 1223), (1216, 1215, 1230, 1231), (1209, 1208, 1223, 1224), (1217, 1216, 1231, 1232), (1210, 1209, 1224, 1225), (1218, 1217, 1232, 1233), (1211, 1210, 1225, 1226), (1219, 1218, 1233, 1234), (1231, 1230, 1245, 1246), (1224, 1223, 1238, 1239), (1232, 1231, 1246, 1247), (1225, 1224, 1239, 1240), (1233, 1232, 1247, 1248), (1226, 1225, 1240, 1241), (1234, 1233, 1248, 1249), (1227, 1226, 1241, 1242), (1220, 934, 1235), (243, 1234, 1249), (1228, 1227, 1242, 1243), (1221, 1220, 1235, 1236), (1229, 1228, 1243, 1244), (1222, 1221, 1236, 1237), (1230, 1229, 1244, 1245), (1223, 1222, 1237, 1238), (243, 1249, 1264), (1243, 1242, 1257, 1258), (1236, 1235, 1250, 1251), (1244, 1243, 1258, 1259), (1237, 1236, 1251, 1252), (1245, 1244, 1259, 1260), (1238, 1237, 1252, 1253), (1246, 1245, 1260, 1261), (1239, 1238, 1253, 1254), (1247, 1246, 1261, 1262), (1240, 1239, 1254, 1255), (1248, 1247, 1262, 1263), (1241, 1240, 1255, 1256), (1249, 1248, 1263, 1264), (1242, 1241, 1256, 1257), (1235, 934, 1250), (1262, 1261, 1276, 1277), (1255, 1254, 1269, 1270), (1263, 1262, 1277, 1278), (1256, 1255, 1270, 1271), (1264, 1263, 1278, 1279), (1257, 1256, 1271, 1272), (1250, 934, 1265), (243, 1264, 1279), (1258, 1257, 1272, 1273), (1251, 1250, 1265, 1266), (1259, 1258, 1273, 1274), (1252, 1251, 1266, 1267), (1260, 1259, 1274, 1275), (1253, 1252, 1267, 1268), (1261, 1260, 1275, 1276), (1254, 1253, 1268, 1269), (1266, 1265, 1280, 1281), (1274, 1273, 1288, 1289), (1267, 1266, 1281, 1282), (1275, 1274, 1289, 1290), (1268, 1267, 1282, 1283), (1276, 1275, 1290, 1291), (1269, 1268, 1283, 1284), (1277, 1276, 1291, 1292), (1270, 1269, 1284, 1285), (1278, 1277, 1292, 1293), (1271, 1270, 1285, 1286), (1279, 1278, 1293, 1294), (1272, 1271, 1286, 1287), (1265, 934, 1280), (243, 1279, 1294), (1273, 1272, 1287, 1288), (1285, 1284, 1299, 1300), (1293, 1292, 1307, 1308), (1286, 1285, 1300, 1301), (1294, 1293, 1308, 1309), (1287, 1286, 1301, 1302), (1280, 934, 1295), (243, 1294, 1309), (1288, 1287, 1302, 1303), (1281, 1280, 1295, 1296), (1289, 1288, 1303, 1304), (1282, 1281, 1296, 1297), (1290, 1289, 1304, 1305), (1283, 1282, 1297, 1298), (1291, 1290, 1305, 1306), (1284, 1283, 1298, 1299), (1292, 1291, 1306, 1307), (1304, 1303, 1318, 1319), (1297, 1296, 1311, 1312), (1305, 1304, 1319, 1320), (1298, 1297, 1312, 1313), (1306, 1305, 1320, 1321), (1299, 1298, 1313, 1314), (1307, 1306, 1321, 1322), (1300, 1299, 1314, 1315), (1308, 1307, 1322, 1323), (1301, 1300, 1315, 1316), (1309, 1308, 1323, 1324), (1302, 1301, 1316, 1317), (1295, 934, 1310), (243, 1309, 1324), (1303, 1302, 1317, 1318), (1296, 1295, 1310, 1311), (1323, 1322, 1337, 1338), (1316, 1315, 1330, 1331), (1324, 1323, 1338, 1339), (1317, 1316, 1331, 1332), (1310, 934, 1325), (243, 1324, 1339), (1318, 1317, 1332, 1333), (1311, 1310, 1325, 1326), (1319, 1318, 1333, 1334), (1312, 1311, 1326, 1327), (1320, 1319, 1334, 1335), (1313, 1312, 1327, 1328), (1321, 1320, 1335, 1336), (1314, 1313, 1328, 1329), (1322, 1321, 1336, 1337), (1315, 1314, 1329, 1330), (1327, 1326, 1341, 1342), (1335, 1334, 1349, 1350), (1328, 1327, 1342, 1343), (1336, 1335, 1350, 1351), (1329, 1328, 1343, 1344), (1337, 1336, 1351, 1352), (1330, 1329, 1344, 1345), (1338, 1337, 1352, 1353), (1331, 1330, 1345, 1346), (1339, 1338, 1353, 1354), (1332, 1331, 1346, 1347), (1325, 934, 1340), (243, 1339, 1354), (1333, 1332, 1347, 1348), (1326, 1325, 1340, 1341), (1334, 1333, 1348, 1349), (1346, 1345, 1360, 1361), (1354, 1353, 1368, 1369), (1347, 1346, 1361, 1362), (1340, 934, 1355), (243, 1354, 1369), (1348, 1347, 1362, 1363), (1341, 1340, 1355, 1356), (1349, 1348, 1363, 1364), (1342, 1341, 1356, 1357), (1350, 1349, 1364, 1365), (1343, 1342, 1357, 1358), (1351, 1350, 1365, 1366), (1344, 1343, 1358, 1359), (1352, 1351, 1366, 1367), (1345, 1344, 1359, 1360), (1353, 1352, 1367, 1368), (1365, 1364, 1379, 1380), (1358, 1357, 1372, 1373), (1366, 1365, 1380, 1381), (1359, 1358, 1373, 1374), (1367, 1366, 1381, 1382), (1360, 1359, 1374, 1375), (1368, 1367, 1382, 1383), (1361, 1360, 1375, 1376), (1369, 1368, 1383, 1384), (1362, 1361, 1376, 1377), (1355, 934, 1370), (243, 1369, 1384), (1363, 1362, 1377, 1378), (1356, 1355, 1370, 1371), (1364, 1363, 1378, 1379), (1357, 1356, 1371, 1372), (1384, 1383, 1398, 1399), (1377, 1376, 1391, 1392), (1370, 934, 1385), (243, 1384, 1399), (1378, 1377, 1392, 1393), (1371, 1370, 1385, 1386), (1379, 1378, 1393, 1394), (1372, 1371, 1386, 1387), (1380, 1379, 1394, 1395), (1373, 1372, 1387, 1388), (1381, 1380, 1395, 1396), (1374, 1373, 1388, 1389), (1382, 1381, 1396, 1397), (1375, 1374, 1389, 1390), (1383, 1382, 1397, 1398), (1376, 1375, 1390, 1391), (1396, 1395, 1410, 1411), (1389, 1388, 1403, 1404), (1397, 1396, 1411, 1412), (1390, 1389, 1404, 1405), (1398, 1397, 1412, 1413), (1391, 1390, 1405, 1406), (1399, 1398, 1413, 1414), (1392, 1391, 1406, 1407), (1385, 934, 1400), (243, 1399, 1414), (1393, 1392, 1407, 1408), (1386, 1385, 1400, 1401), (1394, 1393, 1408, 1409), (1387, 1386, 1401, 1402), (1395, 1394, 1409, 1410), (1388, 1387, 1402, 1403), (1400, 934, 1415), (243, 1414, 1429), (1408, 1407, 1422, 1423), (1401, 1400, 1415, 1416), (1409, 1408, 1423, 1424), (1402, 1401, 1416, 1417), (1410, 1409, 1424, 1425), (1403, 1402, 1417, 1418), (1411, 1410, 1425, 1426), (1404, 1403, 1418, 1419), (1412, 1411, 1426, 1427), (1405, 1404, 1419, 1420), (1413, 1412, 1427, 1428), (1406, 1405, 1420, 1421), (1414, 1413, 1428, 1429), (1407, 1406, 1421, 1422), (1419, 1418, 1433, 1434), (1427, 1426, 1441, 1442), (1420, 1419, 1434, 1435), (1428, 1427, 1442, 1443), (1421, 1420, 1435, 1436), (1429, 1428, 1443, 1444), (1422, 1421, 1436, 1437), (1415, 934, 1430), (243, 1429, 1444), (1423, 1422, 1437, 1438), (1416, 1415, 1430, 1431), (1424, 1423, 1438, 1439), (1417, 1416, 1431, 1432), (1425, 1424, 1439, 1440), (1418, 1417, 1432, 1433), (1426, 1425, 1440, 1441), (1438, 1437, 1452, 1453), (1431, 1430, 1445, 1446), (1439, 1438, 1453, 1454), (1432, 1431, 1446, 1447), (1440, 1439, 1454, 1455), (1433, 1432, 1447, 1448), (1441, 1440, 1455, 1456), (1434, 1433, 1448, 1449), (1442, 1441, 1456, 1457), (1435, 1434, 1449, 1450), (1443, 1442, 1457, 1458), (1436, 1435, 1450, 1451), (1444, 1443, 1458, 1459), (1437, 1436, 1451, 1452), (1430, 934, 1445), (243, 1444, 1459), (1457, 1456, 1471, 1472), (1450, 1449, 1464, 1465), (1458, 1457, 1472, 1473), (1451, 1450, 1465, 1466), (1459, 1458, 1473, 1474), (1452, 1451, 1466, 1467), (1445, 934, 1460), (243, 1459, 1474), (1453, 1452, 1467, 1468), (1446, 1445, 1460, 1461), (1454, 1453, 1468, 1469), (1447, 1446, 1461, 1462), (1455, 1454, 1469, 1470), (1448, 1447, 1462, 1463), (1456, 1455, 1470, 1471), (1449, 1448, 1463, 1464), (1461, 1460, 1475, 1476), (1469, 1468, 1483, 1484), (1462, 1461, 1476, 1477), (1470, 1469, 1484, 1485), (1463, 1462, 1477, 1478), (1471, 1470, 1485, 1486), (1464, 1463, 1478, 1479), (1472, 1471, 1486, 1487), (1465, 1464, 1479, 1480), (1473, 1472, 1487, 1488), (1466, 1465, 1480, 1481), (1474, 1473, 1488, 1489), (1467, 1466, 1481, 1482), (1460, 934, 1475), (243, 1474, 1489), (1468, 1467, 1482, 1483), (1480, 1479, 1493, 1494), (1488, 1487, 1, 2), (1481, 1480, 1494, 1495), (1489, 1488, 2, 1501), (1482, 1481, 1495, 1496), (1475, 934, 1490), (243, 1489, 1501), (1483, 1482, 1496, 1497), (1476, 1475, 1490, 0), (1484, 1483, 1497, 1498), (1477, 1476, 0, 1491), (1485, 1484, 1498, 1499), (1478, 1477, 1491, 1492), (1486, 1485, 1499, 1500), (1479, 1478, 1492, 1493), (1487, 1486, 1500, 1)])
me_sphere_001.materials.append(mat_lightfixture_glass)
me_sphere_001.use_remesh_preserve_volume = False
me_sphere_001.use_remesh_preserve_attributes = False
me_sphere_001.use_mirror_vertex_groups = False
me_sphere_001.update()

# ---- objects
ob_cylinder_001 = bpy.data.objects.new('Cylinder.001', me_cylinder_001)
ob_cylinder = bpy.data.objects.new('Cylinder', me_cylinder)
ob_sphere = bpy.data.objects.new('Sphere', me_sphere_001)

# ---- transforms, parenting, visibility, modifiers, constraints
ob_cylinder_001.location = (0.0, 0.0, 0.05)
ob_cylinder_001.scale = (-0.5, -0.5, -0.05)
ob_cylinder_001.lineart.crease_threshold = 0.0
ob_cylinder.location = (0.0, 0.0, 1.075)
ob_cylinder.scale = (0.06224, 0.06224, 1.042)
ob_cylinder.lineart.crease_threshold = 0.0
ob_sphere.location = (0.0, 0.0, 2.087)
ob_sphere.lineart.crease_threshold = 0.0

# ---- collection membership
col_collection_1.objects.link(ob_cylinder_001)
col_collection_1.objects.link(ob_cylinder)
col_collection_1.objects.link(ob_sphere)

# ---- scene / render settings (as saved in the file)
scene.frame_start = 1; scene.frame_end = 250; scene.frame_set(1)
scene.render.engine = 'BLENDER_EEVEE_NEXT'
scene.render.resolution_percentage = 50
scene.render.dither_intensity = 0.0
scene.cycles.use_denoising = False
scene.cycles.samples = 128
scene.cycles.sampling_pattern = 'TABULATED_SOBOL'
scene.cycles.light_sampling_threshold = 0.0
scene.cycles.use_adaptive_sampling = False
scene.cycles.use_light_tree = False
scene.cycles.blur_glossy = 0.0
scene.cycles.sample_clamp_indirect = 0.0
scene.view_settings.view_transform = 'Standard'
bpy.context.view_layer.update()

# ---- added for rendering (the .blend has no active camera and no usable light): camera, sun
cam_auto = bpy.data.cameras.new('AutoCamera')
cam_auto.lens = 50.0
cam_auto.sensor_width = 36.0
cam_auto.clip_end = 1000.0
ob_auto_camera = bpy.data.objects.new('AutoCamera', cam_auto)
scene.collection.objects.link(ob_auto_camera)
ob_auto_camera.location = (3.87382, -4.64859, 4.6426)
ob_auto_camera.rotation_euler = (1.09748, -7.21219e-08, 0.694738)
scene.camera = ob_auto_camera
light_auto_sun = bpy.data.lights.new('AutoSun', 'SUN')
light_auto_sun.energy = 3.0
light_auto_sun.angle = 0.0523599
ob_auto_sun = bpy.data.objects.new('AutoSun', light_auto_sun)
scene.collection.objects.link(ob_auto_sun)
ob_auto_sun.rotation_euler = (0.872665, 0.174533, 0.523599)
bpy.context.view_layer.update()
